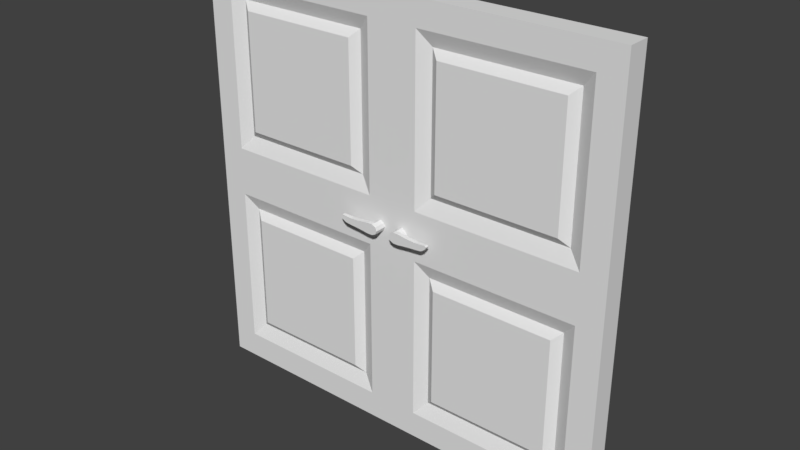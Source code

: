 # Source: Double_Door.blend  (saved by Blender 2.79.0; exported with 4.5.12 LTS)
import bpy
from mathutils import Matrix  # noqa: F401  (used for matrix-valued properties, if any)

bpy.ops.wm.read_factory_settings(use_empty=True)
scene = bpy.context.scene
scene.name = 'Scene'

# ---- collections
col_collection_1 = bpy.data.collections.new('Collection 1'); scene.collection.children.link(col_collection_1)

# ---- materials (node trees are filled in below, after node groups)
mat_material = bpy.data.materials.new('Material')
mat_material.alpha_threshold = 0.0
mat_material.use_transparent_shadow = False
mat_material.roughness = 0.5
mat_material.line_color = (0.0, 0.0, 0.0, 1.0)

# ---- material node trees

# ---- world
world_world = bpy.data.worlds.new('World'); scene.world = world_world
world_world.color = (0.05088, 0.05088, 0.05088)
world_world.use_sun_shadow = False
world_world.sun_shadow_jitter_overblur = 0.0
world_world.cycles.sampling_method = 'MANUAL'

# ---- meshes
me_cube_001 = bpy.data.meshes.new('Cube.001')
me_cube_001.from_pydata([(-2.0, 0.9569, -0.9995), (-2.0, -1.043, -0.9995), (0.0, -1.043, -0.9995), (0.0, 0.9569, -0.9995), (-2.0, 0.9569, 1.001), (-2.0, -1.043, 1.001), (0.0, -1.043, 1.001), (0.0, 0.9569, 1.001), (-2.0, 0.9569, 0.1201), (-2.0, -1.043, 0.1201), (0.0, -1.043, 0.1201), (0.0, 0.9569, 0.1201), (-2.0, 0.9569, 0.8828), (-2.0, -1.043, 0.8828), (0.0, -1.043, 0.8828), (0.0, 0.9569, 0.8828), (-2.0, 0.9569, -0.1081), (-2.0, -1.043, -0.1081), (0.0, -1.043, -0.1081), (0.0, 0.9569, -0.1081), (-2.0, 0.9569, -0.8753), (-2.0, -1.043, -0.8753), (0.0, -1.043, -0.8753), (0.0, 0.9569, -0.8753), (-0.2364, 0.9569, -0.9995), (-0.2364, -1.043, -0.9995), (-0.2364, 0.9569, 1.001), (-0.2364, -1.043, 1.001), (-0.2364, 0.9569, 0.1201), (-0.2364, -1.043, 0.1201), (-0.2364, 0.9569, 0.8828), (-0.2364, -1.043, 0.8828), (-0.2364, -1.043, -0.1081), (-0.2364, 0.9569, -0.1081), (-0.2364, -1.043, -0.8753), (-0.2364, 0.9569, -0.8753), (-1.765, 0.9569, -0.9995), (-1.765, -1.043, -0.9995), (-1.765, 0.9569, 1.001), (-1.765, -1.043, 1.001), (-1.765, 0.9569, 0.1201), (-1.765, -1.043, 0.1201), (-1.765, 0.9569, 0.8828), (-1.765, -1.043, 0.8828), (-1.765, -1.043, -0.1081), (-1.765, 0.9569, -0.1081), (-1.765, -1.043, -0.8753), (-1.765, 0.9569, -0.8753), (-1.646, 0.4302, 0.1886), (-0.3558, 0.4302, 0.1886), (-1.646, -0.5165, 0.1886), (-0.3558, -0.5165, 0.1886), (-1.646, 0.4302, 0.8144), (-0.3558, 0.4302, 0.8144), (-1.646, -0.5165, 0.8144), (-0.3558, -0.5165, 0.8144), (-1.646, -0.5165, -0.177), (-0.3558, -0.5165, -0.177), (-1.646, 0.4302, -0.177), (-0.3558, 0.4302, -0.177), (-1.646, -0.5165, -0.8065), (-0.3558, -0.5165, -0.8065), (-1.646, 0.4302, -0.8065), (-0.3558, 0.4302, -0.8065), (-1.566, 0.9656, 0.2258), (-0.4355, 0.9656, 0.2258), (-1.566, -1.052, 0.2258), (-0.4355, -1.052, 0.2258), (-1.566, 0.9656, 0.7772), (-0.4355, 0.9656, 0.7772), (-1.566, -1.052, 0.7772), (-0.4355, -1.052, 0.7772), (-1.566, -1.052, -0.2144), (-0.4355, -1.052, -0.2144), (-1.566, 0.9656, -0.2144), (-0.4355, 0.9656, -0.2144), (-1.566, -1.052, -0.7691), (-0.4355, -1.052, -0.7691), (-1.566, 0.9656, -0.7691), (-0.4355, 0.9656, -0.7691), (-1.646, -0.5165, 0.1886), (-0.3558, -0.5165, 0.1886), (-1.646, -0.5165, 0.8144), (-0.3558, -0.5165, 0.8144), (-1.646, -0.5165, -0.177), (-0.3558, -0.5165, -0.177), (-1.646, 0.4302, -0.177), (-0.3558, 0.4302, -0.177), (-1.646, -0.5165, -0.8065), (-0.3558, -0.5165, -0.8065), (-1.646, 0.4302, -0.8065), (-0.3558, 0.4302, -0.8065), (-1.566, -1.052, 0.2258), (-0.4355, -1.052, 0.2258), (-1.566, -1.052, 0.7772), (-0.4355, -1.052, 0.7772), (-1.566, -1.052, -0.2144), (-0.4355, -1.052, -0.2144), (-1.566, 0.9656, -0.2144), (-0.4355, 0.9656, -0.2144), (-1.566, -1.052, -0.7691), (-0.4355, -1.052, -0.7691), (-1.566, 0.9656, -0.7691), (-0.4355, 0.9656, -0.7691)], [], [(12, 13, 5, 4), (18, 10, 29, 32), (8, 9, 13, 12), (20, 21, 17, 16), (0, 1, 21, 20), (42, 52, 48, 40), (37, 25, 34, 46), (16, 17, 9, 8), (33, 59, 58, 45), (31, 55, 51, 29), (38, 26, 30, 42), (45, 58, 62, 47), (47, 35, 24, 36), (43, 31, 27, 39), (38, 39, 27, 26), (36, 24, 25, 37), (0, 36, 37, 1), (4, 5, 39, 38), (13, 43, 39, 5), (20, 47, 36, 0), (12, 42, 40, 8), (4, 38, 42, 12), (9, 41, 43, 13), (21, 46, 44, 17), (17, 44, 41, 9), (1, 37, 46, 21), (16, 45, 47, 20), (48, 64, 65, 49), (62, 78, 79, 63), (61, 77, 76, 60), (34, 61, 60, 46), (47, 62, 63, 35), (40, 48, 49, 28), (28, 49, 53, 30), (41, 50, 54, 43), (35, 63, 59, 33), (29, 51, 50, 41), (46, 60, 56, 44), (30, 53, 52, 42), (43, 54, 55, 31), (32, 57, 61, 34), (44, 56, 57, 32), (74, 75, 79, 78), (76, 77, 73, 72), (66, 67, 71, 70), (68, 69, 65, 64), (51, 67, 66, 50), (53, 69, 68, 52), (54, 70, 71, 55), (49, 65, 69, 53), (56, 72, 73, 57), (52, 68, 64, 48), (59, 75, 74, 58), (33, 19, 23, 35), (25, 2, 22, 34), (16, 8, 40, 45), (34, 22, 18, 32), (29, 10, 14, 31), (26, 7, 15, 30), (30, 15, 11, 28), (35, 23, 3, 24), (31, 14, 6, 27), (26, 27, 6, 7), (24, 3, 2, 25), (19, 33, 28, 11), (44, 32, 29, 41), (40, 28, 33, 45), (88, 100, 96, 84), (86, 98, 102, 90), (91, 103, 99, 87), (85, 97, 101, 89), (83, 95, 93, 81), (80, 92, 94, 82), (2, 3, 23, 22), (22, 23, 19, 18), (18, 19, 11, 10), (10, 11, 15, 14), (14, 15, 7, 6)])
_uv = me_cube_001.uv_layers.new(name='UVMap')
_uv.uv.foreach_set('vector', [0.0, 0.2648, 0.2783, 0.2648, 0.2783, 0.2814, 8.295e-09, 0.2814, 0.1543, 0.8442, 0.1225, 0.8442, 0.1225, 0.811, 0.1543, 0.811, 3.318e-08, 0.1575, 0.2783, 0.1575, 0.2783, 0.2648, 0.0, 0.2648, 5.806e-08, 0.01747, 0.2783, 0.01747, 0.2783, 0.1254, 4.977e-08, 0.1254, 4.977e-08, 0.0, 0.2783, 1.258e-07, 0.2783, 0.01747, 5.806e-08, 0.01747, 0.9095, 0.1073, 0.9827, 0.1169, 0.9827, 0.205, 0.9095, 0.2146, 0.2783, 0.5958, 0.2783, 0.811, 0.261, 0.811, 0.261, 0.5958, 4.977e-08, 0.1254, 0.2783, 0.1254, 0.2783, 0.1575, 3.318e-08, 0.1575, 0.5566, 0.4965, 0.6299, 0.5133, 0.6299, 0.6948, 0.5566, 0.7116, 0.9827, 0.1073, 0.9095, 0.09768, 0.9095, 0.009631, 0.9827, 0.0, 0.2783, 0.5298, 0.2783, 0.3147, 0.2947, 0.3147, 0.2947, 0.5298, 0.1466, 0.9522, 0.07329, 0.9425, 0.07329, 0.8539, 0.1466, 0.8442, 0.5394, 0.5298, 0.5394, 0.3147, 0.5566, 0.3147, 0.5566, 0.5298, 0.01637, 0.5958, 0.01637, 0.811, 1.659e-08, 0.811, 1.659e-08, 0.5958, 0.835, 0.2484, 0.5566, 0.2484, 0.5566, 0.03326, 0.835, 0.03326, 0.03267, 0.2814, 0.2454, 0.2814, 0.2454, 0.5628, 0.03267, 0.5628, 3.318e-08, 0.2814, 0.03267, 0.2814, 0.03267, 0.5628, 0.0, 0.5628, 0.835, 0.2814, 0.5566, 0.2814, 0.5566, 0.2484, 0.835, 0.2484, 0.01637, 0.5628, 0.01637, 0.5958, 1.659e-08, 0.5958, 0.0, 0.5628, 0.5394, 0.5628, 0.5394, 0.5298, 0.5566, 0.5298, 0.5566, 0.5628, 0.2947, 0.5628, 0.2947, 0.5298, 0.4008, 0.5298, 0.4008, 0.5628, 0.2783, 0.5628, 0.2783, 0.5298, 0.2947, 0.5298, 0.2947, 0.5628, 0.1225, 0.5628, 0.1225, 0.5958, 0.01637, 0.5958, 0.01637, 0.5628, 0.261, 0.5628, 0.261, 0.5958, 0.1543, 0.5958, 0.1543, 0.5628, 0.1543, 0.5628, 0.1543, 0.5958, 0.1225, 0.5958, 0.1225, 0.5628, 0.2783, 0.5628, 0.2783, 0.5958, 0.261, 0.5958, 0.261, 0.5628, 0.4326, 0.5628, 0.4326, 0.5298, 0.5394, 0.5298, 0.5394, 0.5628, 0.7765, 0.8931, 0.702, 0.8819, 0.702, 0.7229, 0.7765, 0.7116, 0.6311, 0.8931, 0.5566, 0.8819, 0.5566, 0.7229, 0.6311, 0.7116, 0.7765, 0.4965, 0.851, 0.5077, 0.851, 0.6668, 0.7765, 0.678, 0.7765, 0.4965, 0.7032, 0.4797, 0.7032, 0.2982, 0.7765, 0.2814, 0.4249, 0.7779, 0.3516, 0.7611, 0.3516, 0.5796, 0.4249, 0.5628, 0.3516, 0.7779, 0.2783, 0.7611, 0.2783, 0.5796, 0.3516, 0.5628, 0.7765, 0.8595, 0.8498, 0.8692, 0.8498, 0.9572, 0.7765, 0.9668, 0.1466, 0.8442, 0.2199, 0.8538, 0.2199, 0.9419, 0.1466, 0.9515, 0.9243, 0.9114, 0.851, 0.9017, 0.851, 0.8132, 0.9243, 0.8035, 0.6299, 0.4965, 0.5566, 0.4797, 0.5566, 0.2982, 0.6299, 0.2814, 0.07329, 0.9522, 2.488e-08, 0.9425, 0.0, 0.8539, 0.07329, 0.8442, 0.4982, 0.7779, 0.4249, 0.7611, 0.4249, 0.5796, 0.4982, 0.5628, 0.7765, 0.7116, 0.7032, 0.6948, 0.7032, 0.5133, 0.7765, 0.4965, 0.7032, 0.6045, 0.6299, 0.5948, 0.6299, 0.5062, 0.7032, 0.4965, 0.7032, 0.4965, 0.6299, 0.4797, 0.6299, 0.2982, 0.7032, 0.2814, 0.3555, 0.7779, 0.3555, 0.937, 0.2783, 0.937, 0.2783, 0.7779, 0.3555, 0.937, 0.3555, 0.7779, 0.4327, 0.7779, 0.4327, 0.937, 0.9277, 0.6444, 0.9277, 0.8035, 0.851, 0.8035, 0.851, 0.6444, 0.4327, 0.937, 0.4327, 0.7779, 0.5094, 0.7779, 0.5094, 0.937, 0.7765, 0.2814, 0.851, 0.2926, 0.851, 0.4517, 0.7765, 0.4629, 0.9095, 0.1815, 0.835, 0.1703, 0.835, 0.01122, 0.9095, 0.0, 0.9255, 0.4629, 0.851, 0.4517, 0.851, 0.2926, 0.9255, 0.2814, 1.0, 0.3695, 0.9255, 0.3642, 0.9255, 0.2866, 1.0, 0.2814, 0.9255, 0.6444, 0.851, 0.6332, 0.851, 0.4741, 0.9255, 0.4629, 1.0, 0.5456, 0.9255, 0.5403, 0.9255, 0.4627, 1.0, 0.4575, 0.851, 0.8595, 0.7765, 0.8483, 0.7765, 0.6892, 0.851, 0.678, 0.4326, 0.3147, 0.4326, 0.2814, 0.5394, 0.2814, 0.5394, 0.3147, 0.2783, 0.811, 0.2783, 0.8442, 0.261, 0.8442, 0.261, 0.811, 0.4326, 0.5628, 0.4008, 0.5628, 0.4008, 0.5298, 0.4326, 0.5298, 0.261, 0.811, 0.261, 0.8442, 0.1543, 0.8442, 0.1543, 0.811, 0.1225, 0.811, 0.1225, 0.8442, 0.01637, 0.8442, 0.01637, 0.811, 0.2783, 0.3147, 0.2783, 0.2814, 0.2947, 0.2814, 0.2947, 0.3147, 0.2947, 0.3147, 0.2947, 0.2814, 0.4008, 0.2814, 0.4008, 0.3147, 0.5394, 0.3147, 0.5394, 0.2814, 0.5566, 0.2814, 0.5566, 0.3147, 0.01637, 0.811, 0.01637, 0.8442, 0.0, 0.8442, 1.659e-08, 0.811, 0.835, 0.03326, 0.5566, 0.03326, 0.5566, 7.939e-08, 0.835, 0.0, 0.2454, 0.2814, 0.2783, 0.2814, 0.2783, 0.5628, 0.2454, 0.5628, 0.4326, 0.2814, 0.4326, 0.3147, 0.4008, 0.3147, 0.4008, 0.2814, 0.1543, 0.5958, 0.1543, 0.811, 0.1225, 0.811, 0.1225, 0.5958, 0.4008, 0.5298, 0.4008, 0.3147, 0.4326, 0.3147, 0.4326, 0.5298, 0.6311, 0.9817, 0.5566, 0.9765, 0.5566, 0.8984, 0.6311, 0.8931, 0.9255, 1.0, 0.851, 0.9947, 0.851, 0.9167, 0.9255, 0.9114, 0.835, 0.1815, 0.9095, 0.1868, 0.9095, 0.2648, 0.835, 0.2701, 0.7765, 0.9817, 0.702, 0.9765, 0.702, 0.8984, 0.7765, 0.8931, 1.0, 0.4575, 0.9255, 0.4523, 0.9255, 0.3747, 1.0, 0.3695, 0.9988, 0.8915, 0.9243, 0.8863, 0.9243, 0.8087, 0.9988, 0.8035, 0.5566, 0.0, 0.5566, 0.2814, 0.5394, 0.2814, 0.5394, 0.0, 0.5394, 0.0, 0.5394, 0.2814, 0.4326, 0.2814, 0.4326, 1.677e-08, 0.4326, 1.677e-08, 0.4326, 0.2814, 0.4008, 0.2814, 0.4008, 1.677e-08, 0.4008, 1.677e-08, 0.4008, 0.2814, 0.2947, 0.2814, 0.2947, 3.355e-08, 0.2947, 3.355e-08, 0.2947, 0.2814, 0.2783, 0.2814, 0.2783, 3.355e-08])
me_cube_001.materials.append(mat_material)
me_cube_001.use_remesh_preserve_volume = False
me_cube_001.use_remesh_preserve_attributes = False
me_cube_001.use_mirror_vertex_groups = False
me_cube_001.update()
me_plane_002 = bpy.data.meshes.new('Plane.002')
me_plane_002.from_pydata([(0.000629, -2.533e-07, -0.02486), (0.000629, -2.421e-07, 0.02484), (0.02563, -2.459e-07, -1.136e-05), (-0.02437, -2.459e-07, -1.136e-05), (0.000629, -2.459e-07, -1.136e-05), (0.000629, 0.05444, -0.02486), (0.000629, 0.05444, -1.137e-05), (0.000629, 0.05444, 0.02484), (0.02563, 0.05444, -1.137e-05), (0.000629, 0.05444, -1.137e-05), (0.000629, 0.03482, -0.02486), (0.02563, 0.03482, -1.137e-05), (0.000629, 0.03482, 0.02484), (-0.02437, 0.03482, -1.137e-05), (-0.1729, 0.05501, 0.01501), (-0.1449, 0.05444, -0.01184), (-0.1449, 0.05444, 0.01743), (-0.1449, 0.03712, -0.01184), (-0.1449, 0.03712, 0.01743), (-0.1729, 0.03906, 0.01501), (-0.01785, -2.459e-07, 0.01603), (0.000629, 0.05444, 0.01603), (-0.01785, 0.03482, 0.01603), (-0.1634, 0.05501, 0.01929), (-0.1634, 0.03906, 0.01929), (-0.01785, -2.459e-07, -0.01606), (0.000629, 0.05444, -0.01606), (-0.01785, 0.03482, -0.01606), (-0.1634, 0.05501, 0.0003881), (-0.1634, 0.03906, 0.0003881), (0.01903, -2.459e-07, -0.01606), (0.000629, 0.05444, -0.01606), (0.000629, -2.459e-07, -0.01606), (0.01903, 0.03482, -0.01606), (0.01903, 0.05444, -0.01606), (0.01906, 0.05444, 0.01603), (0.000629, -2.459e-07, 0.01603), (0.01906, 0.03482, 0.01603), (0.01906, -2.459e-07, 0.01603), (0.000629, 0.05444, 0.01603), (-0.02437, 0.03482, -0.02486), (-0.02437, 0.05444, -0.02486), (-0.02437, 0.03482, -1.137e-05), (-0.02437, 0.05444, -1.137e-05), (-0.02437, 0.05444, 0.02484), (-0.02437, 0.03482, 0.02484), (-0.02437, 0.03482, 0.01603), (-0.02437, 0.05444, 0.01603), (-0.02437, 0.05444, -0.01606), (-0.02437, 0.03482, -0.01606), (-0.1449, 0.05444, 0.002792), (-0.1449, 0.05444, -0.006659), (-0.1449, 0.05444, 0.01224), (-0.1449, 0.03712, 0.01224), (-0.1449, 0.03712, -0.006659), (-0.1449, 0.03712, 0.002792), (-0.0545, 0.03482, -0.02063), (-0.08463, 0.03482, -0.01733), (-0.1148, 0.03482, -0.01523), (-0.0545, 0.03482, 0.02061), (-0.08463, 0.03482, 0.01731), (-0.1148, 0.03482, 0.01521), (-0.1148, 0.05444, -0.01523), (-0.08463, 0.05444, -0.01733), (-0.0545, 0.05444, -0.02063), (-0.1148, 0.05444, 0.01521), (-0.08463, 0.05444, 0.01731), (-0.0545, 0.05444, 0.02061), (-0.0545, 0.05444, -1.137e-05), (-0.08463, 0.05444, -1.137e-05), (-0.1148, 0.05444, -1.137e-05), (-0.0545, 0.05444, -0.01333), (-0.08463, 0.05444, -0.0112), (-0.1148, 0.05444, -0.009839), (-0.0545, 0.05444, 0.01331), (-0.08463, 0.05444, 0.01117), (-0.1148, 0.05444, 0.009816), (-0.0545, 0.03482, 0.01331), (-0.08463, 0.03482, 0.01117), (-0.1148, 0.03482, 0.009816), (-0.0545, 0.03482, -0.01333), (-0.08463, 0.03482, -0.0112), (-0.1148, 0.03482, -0.009839), (-0.0545, 0.03482, -1.137e-05), (-0.08463, 0.03482, -1.137e-05), (-0.1148, 0.03482, -1.137e-05)], [], [(2, 4, 32, 30), (3, 25, 32, 4), (1, 36, 38), (4, 36, 20, 3), (8, 34, 31, 6), (9, 6, 31, 26), (7, 35, 39), (6, 9, 21, 39), (11, 33, 34, 8), (82, 85, 55, 54), (62, 58, 17, 15), (12, 37, 35, 7), (1, 38, 37, 12), (25, 3, 13, 27), (20, 1, 12, 22), (2, 30, 33, 11), (24, 18, 16, 23), (29, 19, 14, 28), (76, 70, 50, 52), (73, 62, 15, 51), (79, 61, 18, 53), (61, 65, 16, 18), (85, 79, 53, 55), (65, 76, 52, 16), (19, 24, 23, 14), (3, 20, 22, 13), (70, 73, 51, 50), (17, 29, 28, 15), (0, 25, 27, 10), (58, 82, 54, 17), (30, 32, 0), (31, 34, 5), (32, 25, 0), (34, 33, 10, 5), (33, 30, 0, 10), (26, 31, 5), (39, 35, 8, 6), (20, 36, 1), (39, 21, 7), (35, 37, 11, 8), (37, 38, 2, 11), (38, 36, 4, 2), (10, 27, 49, 40), (9, 26, 48, 43), (7, 21, 47, 44), (13, 22, 46, 42), (12, 7, 44, 45), (22, 12, 45, 46), (26, 5, 41, 48), (21, 9, 43, 47), (5, 10, 40, 41), (27, 13, 42, 49), (50, 51, 28, 14), (16, 52, 23), (52, 50, 14, 23), (51, 15, 28), (54, 55, 19, 29), (53, 18, 24), (55, 53, 24, 19), (17, 54, 29), (40, 49, 80, 56), (56, 80, 81, 57), (57, 81, 82, 58), (43, 48, 71, 68), (68, 71, 72, 69), (69, 72, 73, 70), (44, 47, 74, 67), (67, 74, 75, 66), (66, 75, 76, 65), (42, 46, 77, 83), (83, 77, 78, 84), (84, 78, 79, 85), (45, 44, 67, 59), (59, 67, 66, 60), (60, 66, 65, 61), (46, 45, 59, 77), (77, 59, 60, 78), (78, 60, 61, 79), (48, 41, 64, 71), (71, 64, 63, 72), (72, 63, 62, 73), (47, 43, 68, 74), (74, 68, 69, 75), (75, 69, 70, 76), (41, 40, 56, 64), (64, 56, 57, 63), (63, 57, 58, 62), (49, 42, 83, 80), (80, 83, 84, 81), (81, 84, 85, 82)])
_uv = me_plane_002.uv_layers.new(name='UVMap')
_uv.uv.foreach_set('vector', [0.8483, 0.4828, 0.8975, 0.3745, 0.9637, 0.4076, 0.9275, 0.4874, 0.9466, 0.2662, 1.0, 0.3276, 0.9637, 0.4076, 0.8975, 0.3745, 0.795, 0.3232, 0.8313, 0.3414, 0.7951, 0.4213, 0.8975, 0.3745, 0.8313, 0.3414, 0.8676, 0.2613, 0.9466, 0.2662, 0.795, 0.6067, 0.8251, 0.5296, 0.9092, 0.5296, 0.9092, 0.6067, 0.0, 0.0, 0.0, 0.0, 0.0, 0.0, 0.0, 0.0, 0.9092, 0.7259, 0.825, 0.6837, 0.9092, 0.6837, 0.0, 0.0, 0.0, 0.0, 0.0, 0.0, 0.0, 0.0, 0.8514, 0.1672, 0.9307, 0.1672, 0.9307, 0.2613, 0.8514, 0.2613, 0.4078, 0.2793, 0.3629, 0.2793, 0.3501, 0.1345, 0.3932, 0.1345, 0.7932, 0.3094, 0.7035, 0.3097, 0.7135, 0.1668, 0.7927, 0.1665, 0.1594, 0.09362, 0.1597, 0.0005249, 0.2493, 0.0008206, 0.249, 0.09391, 0.0002473, 0.09309, 0.0005256, 0.0, 0.1597, 0.0005249, 0.1594, 0.09362, 0.795, 0.7259, 0.8517, 0.7259, 0.8517, 0.8931, 0.795, 0.8931, 0.0, 0.1758, 0.0002473, 0.09309, 0.1594, 0.09362, 0.1592, 0.1763, 0.8514, 5.592e-08, 0.9307, 4.752e-08, 0.9307, 0.1672, 0.8514, 0.1672, 0.1764, 0.8714, 0.1678, 0.7822, 0.247, 0.7825, 0.2493, 0.8716, 0.7221, 0.06459, 0.7219, 0.0002658, 0.7948, 0.0, 0.795, 0.06433, 0.5451, 0.5539, 0.59, 0.5539, 0.5772, 0.6985, 0.534, 0.6985, 0.6349, 0.5539, 0.6595, 0.5539, 0.6441, 0.6985, 0.6204, 0.6985, 0.318, 0.2793, 0.2933, 0.2793, 0.2832, 0.1345, 0.3069, 0.1345, 0.1578, 0.6373, 0.2474, 0.6376, 0.247, 0.7825, 0.1678, 0.7822, 0.3629, 0.2793, 0.318, 0.2793, 0.3069, 0.1345, 0.3501, 0.1345, 0.5204, 0.5539, 0.5451, 0.5539, 0.534, 0.6985, 0.5103, 0.6985, 0.1763, 0.914, 0.1764, 0.8714, 0.2493, 0.8716, 0.2492, 0.9143, 0.8517, 0.7259, 0.9308, 0.7259, 0.9308, 0.8931, 0.8517, 0.8931, 0.59, 0.5539, 0.6349, 0.5539, 0.6204, 0.6985, 0.5772, 0.6985, 0.7135, 0.1668, 0.7221, 0.06459, 0.795, 0.06433, 0.7927, 0.1665, 0.4764, 0.8328, 0.569, 0.8328, 0.569, 1.0, 0.4764, 1.0, 0.4324, 0.2793, 0.4078, 0.2793, 0.3932, 0.1345, 0.4169, 0.1345, 0.9275, 0.4874, 0.9637, 0.4076, 1.0, 0.4258, 0.9092, 0.5296, 0.8251, 0.5296, 0.9092, 0.4874, 0.9637, 0.4076, 1.0, 0.3276, 1.0, 0.4258, 0.9307, 0.2613, 0.9307, 0.1672, 0.9999, 0.1672, 0.9999, 0.2613, 0.9307, 0.1672, 0.9307, 4.752e-08, 0.9999, 0.0, 0.9999, 0.1672, 0.0, 0.0, 0.0, 0.0, 0.0, 0.0, 0.9092, 0.6837, 0.825, 0.6837, 0.795, 0.6067, 0.9092, 0.6067, 0.8676, 0.2613, 0.8313, 0.3414, 0.795, 0.3232, 0.0, 0.0, 0.0, 0.0, 0.0, 0.0, 0.795, 0.2613, 0.795, 0.1672, 0.8514, 0.1672, 0.8514, 0.2613, 0.795, 0.1672, 0.795, 5.794e-08, 0.8514, 5.592e-08, 0.8514, 0.1672, 0.7951, 0.4213, 0.8313, 0.3414, 0.8975, 0.3745, 0.8483, 0.4828, 0.4764, 0.8331, 0.4362, 0.7444, 0.4362, 0.7131, 0.4764, 0.7131, 0.59, 3.381e-08, 0.6633, 5.561e-08, 0.6633, 0.12, 0.59, 0.12, 0.4764, 0.0, 0.5167, 1.202e-08, 0.5167, 0.12, 0.4764, 0.12, 0.3629, 0.7131, 0.2895, 0.7444, 0.2895, 0.7131, 0.3629, 0.7131, 0.1594, 0.09362, 0.249, 0.09391, 0.2487, 0.213, 0.159, 0.2127, 0.2895, 0.7444, 0.2493, 0.8331, 0.2493, 0.7131, 0.2895, 0.7131, 0.6633, 5.561e-08, 0.7035, 6.762e-08, 0.7035, 0.12, 0.6633, 0.12, 0.5167, 1.202e-08, 0.59, 3.381e-08, 0.59, 0.12, 0.5167, 0.12, 0.795, 0.8521, 0.7053, 0.8525, 0.705, 0.7378, 0.7946, 0.7375, 0.4362, 0.7444, 0.3629, 0.7131, 0.3629, 0.7131, 0.4362, 0.7131, 0.5772, 0.6985, 0.6204, 0.6985, 0.5882, 0.7872, 0.5213, 0.8328, 0.5103, 0.6985, 0.534, 0.6985, 0.5018, 0.7872, 0.534, 0.6985, 0.5772, 0.6985, 0.5213, 0.8328, 0.5018, 0.7872, 0.6204, 0.6985, 0.6441, 0.6985, 0.5882, 0.7872, 0.3932, 0.1345, 0.3501, 0.1345, 0.2942, 0.0, 0.361, 0.04558, 0.3069, 0.1345, 0.2832, 0.1345, 0.2747, 0.04558, 0.3501, 0.1345, 0.3069, 0.1345, 0.2747, 0.04558, 0.2942, 0.0, 0.4169, 0.1345, 0.3932, 0.1345, 0.361, 0.04558, 0.4764, 0.7131, 0.4362, 0.7131, 0.4237, 0.5685, 0.4571, 0.5685, 0.4571, 0.5685, 0.4237, 0.5685, 0.414, 0.4239, 0.442, 0.4239, 0.442, 0.4239, 0.414, 0.4239, 0.4078, 0.2793, 0.4324, 0.2793, 0.59, 0.12, 0.6633, 0.12, 0.6508, 0.2646, 0.59, 0.2646, 0.59, 0.2646, 0.6508, 0.2646, 0.6411, 0.4093, 0.59, 0.4093, 0.59, 0.4093, 0.6411, 0.4093, 0.6349, 0.5539, 0.59, 0.5539, 0.4764, 0.12, 0.5167, 0.12, 0.5291, 0.2646, 0.4957, 0.2646, 0.4957, 0.2646, 0.5291, 0.2646, 0.5389, 0.4093, 0.5108, 0.4093, 0.5108, 0.4093, 0.5389, 0.4093, 0.5451, 0.5539, 0.5204, 0.5539, 0.3629, 0.7131, 0.2895, 0.7131, 0.302, 0.5685, 0.3629, 0.5685, 0.3629, 0.5685, 0.302, 0.5685, 0.3118, 0.4239, 0.3629, 0.4239, 0.3629, 0.4239, 0.3118, 0.4239, 0.318, 0.2793, 0.3629, 0.2793, 0.159, 0.2127, 0.2487, 0.213, 0.2483, 0.3539, 0.1586, 0.3536, 0.1586, 0.3536, 0.2483, 0.3539, 0.2478, 0.4954, 0.1582, 0.4951, 0.1582, 0.4951, 0.2478, 0.4954, 0.2474, 0.6376, 0.1578, 0.6373, 0.2895, 0.7131, 0.2493, 0.7131, 0.2686, 0.5685, 0.302, 0.5685, 0.302, 0.5685, 0.2686, 0.5685, 0.2837, 0.4239, 0.3118, 0.4239, 0.3118, 0.4239, 0.2837, 0.4239, 0.2933, 0.2793, 0.318, 0.2793, 0.6633, 0.12, 0.7035, 0.12, 0.6842, 0.2646, 0.6508, 0.2646, 0.6508, 0.2646, 0.6842, 0.2646, 0.6691, 0.4093, 0.6411, 0.4093, 0.6411, 0.4093, 0.6691, 0.4093, 0.6595, 0.5539, 0.6349, 0.5539, 0.5167, 0.12, 0.59, 0.12, 0.59, 0.2646, 0.5291, 0.2646, 0.5291, 0.2646, 0.59, 0.2646, 0.59, 0.4093, 0.5389, 0.4093, 0.5389, 0.4093, 0.59, 0.4093, 0.59, 0.5539, 0.5451, 0.5539, 0.7946, 0.7375, 0.705, 0.7378, 0.7045, 0.5937, 0.7941, 0.5934, 0.7941, 0.5934, 0.7045, 0.5937, 0.704, 0.4509, 0.7936, 0.4505, 0.7936, 0.4505, 0.704, 0.4509, 0.7035, 0.3097, 0.7932, 0.3094, 0.4362, 0.7131, 0.3629, 0.7131, 0.3629, 0.5685, 0.4237, 0.5685, 0.4237, 0.5685, 0.3629, 0.5685, 0.3629, 0.4239, 0.414, 0.4239, 0.414, 0.4239, 0.3629, 0.4239, 0.3629, 0.2793, 0.4078, 0.2793])
me_plane_002.use_remesh_preserve_volume = False
me_plane_002.use_remesh_preserve_attributes = False
me_plane_002.use_mirror_vertex_groups = False
me_plane_002.update()
me_plane_001 = bpy.data.meshes.new('Plane.001')
me_plane_001.from_pydata([(0.06051, 0.03956, -0.02598), (0.06051, 0.03956, 0.02371), (0.08551, 0.03956, -0.001133), (0.03551, 0.03956, -0.001133), (0.06051, 0.03956, -0.001133), (0.06051, -0.01487, -0.02598), (0.06051, -0.01487, -0.001133), (0.06051, -0.01487, 0.02371), (0.08551, -0.01487, -0.001133), (0.06051, -0.01487, -0.001133), (0.06051, 0.004741, -0.02598), (0.08551, 0.004741, -0.001133), (0.06051, 0.004741, 0.02371), (0.03551, 0.004741, -0.001133), (-0.113, -0.01544, 0.01388), (-0.085, -0.01487, -0.01297), (-0.085, -0.01487, 0.01631), (-0.085, 0.002449, -0.01297), (-0.085, 0.002449, 0.01631), (-0.113, 0.0005084, 0.01388), (0.04204, 0.03956, 0.01491), (0.06051, -0.01487, 0.01491), (0.04204, 0.004741, 0.01491), (-0.1035, -0.01544, 0.01817), (-0.1035, 0.0005084, 0.01817), (0.04204, 0.03956, -0.01718), (0.06051, -0.01487, -0.01718), (0.04204, 0.004741, -0.01718), (-0.1035, -0.01544, -0.0007339), (-0.1035, 0.0005084, -0.0007339), (0.07892, 0.03956, -0.01718), (0.06051, -0.01487, -0.01718), (0.06051, 0.03956, -0.01718), (0.07892, 0.004741, -0.01718), (0.07892, -0.01487, -0.01718), (0.07895, -0.01487, 0.01491), (0.06051, 0.03956, 0.01491), (0.07895, 0.004741, 0.01491), (0.07895, 0.03956, 0.01491), (0.06051, -0.01487, 0.01491), (0.03551, 0.004741, -0.02598), (0.03551, -0.01487, -0.02598), (0.03551, 0.004741, -0.001133), (0.03551, -0.01487, -0.001133), (0.03551, -0.01487, 0.02371), (0.03551, 0.004741, 0.02371), (0.03551, 0.004741, 0.01491), (0.03551, -0.01487, 0.01491), (0.03551, -0.01487, -0.01718), (0.03551, 0.004741, -0.01718), (-0.085, -0.01487, 0.00167), (-0.085, -0.01487, -0.007781), (-0.085, -0.01487, 0.01112), (-0.085, 0.002449, 0.01112), (-0.085, 0.002449, -0.007781), (-0.085, 0.002449, 0.00167), (0.005386, 0.004741, -0.02176), (-0.02474, 0.004741, -0.01845), (-0.05487, 0.004741, -0.01635), (0.005386, 0.004741, 0.01949), (-0.02474, 0.004741, 0.01619), (-0.05487, 0.004741, 0.01409), (-0.05487, -0.01487, -0.01635), (-0.02474, -0.01487, -0.01845), (0.005386, -0.01487, -0.02176), (-0.05487, -0.01487, 0.01409), (-0.02474, -0.01487, 0.01619), (0.005386, -0.01487, 0.01949), (0.005386, -0.01487, -0.001133), (-0.02474, -0.01487, -0.001133), (-0.05487, -0.01487, -0.001133), (0.005386, -0.01487, -0.01445), (-0.02474, -0.01487, -0.01232), (-0.05487, -0.01487, -0.01096), (0.005386, -0.01487, 0.01218), (-0.02474, -0.01487, 0.01005), (-0.05487, -0.01487, 0.008694), (0.005386, 0.004741, 0.01218), (-0.02474, 0.004741, 0.01005), (-0.05487, 0.004741, 0.008694), (0.005386, 0.004741, -0.01445), (-0.02474, 0.004741, -0.01232), (-0.05487, 0.004741, -0.01096), (0.005386, 0.004741, -0.001133), (-0.02474, 0.004741, -0.001133), (-0.05487, 0.004741, -0.001133)], [], [(2, 30, 32, 4), (3, 4, 32, 25), (1, 38, 36), (4, 3, 20, 36), (8, 6, 31, 34), (9, 26, 31, 6), (7, 39, 35), (6, 39, 21, 9), (11, 8, 34, 33), (82, 54, 55, 85), (62, 15, 17, 58), (12, 7, 35, 37), (1, 12, 37, 38), (25, 27, 13, 3), (20, 22, 12, 1), (2, 11, 33, 30), (24, 23, 16, 18), (29, 28, 14, 19), (76, 52, 50, 70), (73, 51, 15, 62), (79, 53, 18, 61), (61, 18, 16, 65), (85, 55, 53, 79), (65, 16, 52, 76), (19, 14, 23, 24), (3, 13, 22, 20), (70, 50, 51, 73), (17, 15, 28, 29), (0, 10, 27, 25), (58, 17, 54, 82), (30, 0, 32), (31, 5, 34), (32, 0, 25), (34, 5, 10, 33), (33, 10, 0, 30), (26, 5, 31), (39, 6, 8, 35), (20, 1, 36), (39, 7, 21), (35, 8, 11, 37), (37, 11, 2, 38), (38, 2, 4, 36), (10, 40, 49, 27), (9, 43, 48, 26), (7, 44, 47, 21), (13, 42, 46, 22), (12, 45, 44, 7), (22, 46, 45, 12), (26, 48, 41, 5), (21, 47, 43, 9), (5, 41, 40, 10), (27, 49, 42, 13), (50, 14, 28, 51), (16, 23, 52), (52, 23, 14, 50), (51, 28, 15), (54, 29, 19, 55), (53, 24, 18), (55, 19, 24, 53), (17, 29, 54), (40, 56, 80, 49), (56, 57, 81, 80), (57, 58, 82, 81), (43, 68, 71, 48), (68, 69, 72, 71), (69, 70, 73, 72), (44, 67, 74, 47), (67, 66, 75, 74), (66, 65, 76, 75), (42, 83, 77, 46), (83, 84, 78, 77), (84, 85, 79, 78), (45, 59, 67, 44), (59, 60, 66, 67), (60, 61, 65, 66), (46, 77, 59, 45), (77, 78, 60, 59), (78, 79, 61, 60), (48, 71, 64, 41), (71, 72, 63, 64), (72, 73, 62, 63), (47, 74, 68, 43), (74, 75, 69, 68), (75, 76, 70, 69), (41, 64, 56, 40), (64, 63, 57, 56), (63, 62, 58, 57), (49, 80, 83, 42), (80, 81, 84, 83), (81, 82, 85, 84)])
_uv = me_plane_001.uv_layers.new(name='UVMap')
_uv.uv.foreach_set('vector', [0.3104, 0.7233, 0.3916, 0.7191, 0.4287, 0.792, 0.3608, 0.8223, 0.4112, 0.9213, 0.3608, 0.8223, 0.4287, 0.792, 0.4659, 0.8652, 0.2557, 0.8692, 0.2558, 0.7796, 0.2929, 0.8526, 0.3608, 0.8223, 0.4112, 0.9213, 0.3302, 0.9257, 0.2929, 0.8526, 0.8828, 0.8702, 1.0, 0.8702, 1.0, 0.9406, 0.9138, 0.9406, 0.0, 0.0, 0.0, 0.0, 0.0, 0.0, 0.0, 0.0, 1.0, 0.7612, 1.0, 0.7998, 0.9136, 0.7998, 0.0, 0.0, 0.0, 0.0, 0.0, 0.0, 0.0, 0.0, 0.8249, 0.8472, 0.8249, 0.7612, 0.8828, 0.7612, 0.8828, 0.8472, 0.6733, 0.5061, 0.6584, 0.6385, 0.6141, 0.6385, 0.6273, 0.5061, 0.5108, 0.587, 0.5108, 0.7191, 0.4296, 0.7191, 0.4189, 0.587, 0.1635, 0.7608, 0.2554, 0.7606, 0.2557, 0.836, 0.1637, 0.8362, 0.0002874, 0.7613, 0.1635, 0.7608, 0.1637, 0.8362, 0.0005414, 0.8367, 0.6441, 0.7614, 0.6441, 0.9142, 0.5633, 0.9142, 0.5633, 0.7614, 0.0, 0.676, 0.1632, 0.6756, 0.1635, 0.7608, 0.0002874, 0.7613, 0.8249, 1.0, 0.8249, 0.8472, 0.8828, 0.8472, 0.8828, 1.0, 0.1809, 0.04392, 0.2557, 0.0437, 0.2533, 0.1231, 0.1721, 0.1234, 0.6505, 0.8467, 0.7253, 0.8488, 0.7229, 0.9249, 0.6482, 0.9228, 0.8141, 0.2549, 0.8027, 0.1228, 0.847, 0.1228, 0.8602, 0.2549, 0.9062, 0.2549, 0.8913, 0.1228, 0.9156, 0.1228, 0.9315, 0.2549, 0.5812, 0.5061, 0.5698, 0.6385, 0.5455, 0.6385, 0.5559, 0.5061, 0.1618, 0.2533, 0.1721, 0.1234, 0.2533, 0.1231, 0.2537, 0.253, 0.6273, 0.5061, 0.6141, 0.6385, 0.5698, 0.6385, 0.5812, 0.5061, 0.7888, 0.2549, 0.7784, 0.1228, 0.8027, 0.1228, 0.8141, 0.2549, 0.1808, 0.0002207, 0.2555, 0.0, 0.2557, 0.0437, 0.1809, 0.04392, 0.5633, 0.7614, 0.5633, 0.9142, 0.5108, 0.9142, 0.5108, 0.7614, 0.8602, 0.2549, 0.847, 0.1228, 0.8913, 0.1228, 0.9062, 0.2549, 0.6441, 0.7614, 0.7253, 0.7636, 0.7253, 0.8488, 0.6505, 0.8467, 0.2557, 0.08076, 0.4189, 0.08076, 0.4189, 0.1618, 0.2557, 0.1618, 0.6986, 0.5061, 0.6827, 0.6385, 0.6584, 0.6385, 0.6733, 0.5061, 0.3916, 0.7191, 0.4659, 0.7754, 0.4287, 0.792, 1.0, 0.9406, 1.0, 0.9792, 0.9138, 0.9406, 0.4287, 0.792, 0.4659, 0.7754, 0.4659, 0.8652, 0.5108, 3.269e-08, 0.5108, 0.08076, 0.4189, 0.08076, 0.4189, 0.0, 0.4189, 0.0, 0.4189, 0.08076, 0.2557, 0.08076, 0.2557, 0.0, 0.0, 0.0, 0.0, 0.0, 0.0, 0.0, 1.0, 0.7998, 1.0, 0.8702, 0.8828, 0.8702, 0.9136, 0.7998, 0.3302, 0.9257, 0.2557, 0.8692, 0.2929, 0.8526, 0.0, 0.0, 0.0, 0.0, 0.0, 0.0, 0.7437, 0.7612, 0.8249, 0.7612, 0.8249, 0.8472, 0.7437, 0.8472, 0.7437, 0.8472, 0.8249, 0.8472, 0.8249, 1.0, 0.7437, 1.0, 0.2558, 0.7796, 0.3104, 0.7233, 0.3608, 0.8223, 0.2929, 0.8526, 0.7437, 8.336e-07, 0.7437, 0.1097, 0.7024, 0.1097, 0.7024, 0.08105, 0.8602, 0.7612, 0.8602, 0.6515, 0.9353, 0.6515, 0.9353, 0.7612, 0.7437, 0.7612, 0.7437, 0.6515, 0.785, 0.6515, 0.785, 0.7612, 0.6273, 0.1097, 0.6273, 0.1097, 0.5521, 0.1097, 0.5521, 0.08105, 0.1635, 0.7608, 0.1631, 0.652, 0.255, 0.6517, 0.2554, 0.7606, 0.5521, 0.08105, 0.5521, 0.1097, 0.5108, 0.1097, 0.5108, 0.0, 0.9353, 0.7612, 0.9353, 0.6515, 0.9766, 0.6515, 0.9766, 0.7612, 0.785, 0.7612, 0.785, 0.6515, 0.8602, 0.6515, 0.8602, 0.7612, 0.5108, 0.08076, 0.5108, 0.1904, 0.4189, 0.1904, 0.4189, 0.08076, 0.7024, 0.08105, 0.7024, 0.1097, 0.6273, 0.1097, 0.6273, 0.1097, 0.847, 0.1228, 0.7898, 0.0, 0.8583, 0.04167, 0.8913, 0.1228, 0.7784, 0.1228, 0.7697, 0.04167, 0.8027, 0.1228, 0.8027, 0.1228, 0.7697, 0.04167, 0.7898, 0.0, 0.847, 0.1228, 0.8913, 0.1228, 0.8583, 0.04167, 0.9156, 0.1228, 0.6584, 0.6385, 0.6254, 0.7197, 0.5569, 0.7614, 0.6141, 0.6385, 0.5698, 0.6385, 0.5368, 0.7197, 0.5455, 0.6385, 0.6141, 0.6385, 0.5569, 0.7614, 0.5368, 0.7197, 0.5698, 0.6385, 0.6827, 0.6385, 0.6254, 0.7197, 0.6584, 0.6385, 0.7437, 0.1097, 0.7239, 0.2418, 0.6897, 0.2418, 0.7024, 0.1097, 0.7239, 0.2418, 0.7084, 0.374, 0.6797, 0.374, 0.6897, 0.2418, 0.7084, 0.374, 0.6986, 0.5061, 0.6733, 0.5061, 0.6797, 0.374, 0.8602, 0.6515, 0.8602, 0.5193, 0.9226, 0.5193, 0.9353, 0.6515, 0.8602, 0.5193, 0.8602, 0.3871, 0.9126, 0.3871, 0.9226, 0.5193, 0.8602, 0.3871, 0.8602, 0.2549, 0.9062, 0.2549, 0.9126, 0.3871, 0.7437, 0.6515, 0.7635, 0.5193, 0.7977, 0.5193, 0.785, 0.6515, 0.7635, 0.5193, 0.779, 0.3871, 0.8077, 0.3871, 0.7977, 0.5193, 0.779, 0.3871, 0.7888, 0.2549, 0.8141, 0.2549, 0.8077, 0.3871, 0.6273, 0.1097, 0.6273, 0.2418, 0.5648, 0.2418, 0.5521, 0.1097, 0.6273, 0.2418, 0.6273, 0.374, 0.5748, 0.374, 0.5648, 0.2418, 0.6273, 0.374, 0.6273, 0.5061, 0.5812, 0.5061, 0.5748, 0.374, 0.1631, 0.652, 0.1627, 0.5186, 0.2546, 0.5183, 0.255, 0.6517, 0.1627, 0.5186, 0.1622, 0.3856, 0.2542, 0.3853, 0.2546, 0.5183, 0.1622, 0.3856, 0.1618, 0.2533, 0.2537, 0.253, 0.2542, 0.3853, 0.5521, 0.1097, 0.5648, 0.2418, 0.5306, 0.2418, 0.5108, 0.1097, 0.5648, 0.2418, 0.5748, 0.374, 0.5461, 0.374, 0.5306, 0.2418, 0.5748, 0.374, 0.5812, 0.5061, 0.5559, 0.5061, 0.5461, 0.374, 0.9353, 0.6515, 0.9226, 0.5193, 0.9568, 0.5193, 0.9766, 0.6515, 0.9226, 0.5193, 0.9126, 0.3871, 0.9413, 0.3871, 0.9568, 0.5193, 0.9126, 0.3871, 0.9062, 0.2549, 0.9315, 0.2549, 0.9413, 0.3871, 0.785, 0.6515, 0.7977, 0.5193, 0.8602, 0.5193, 0.8602, 0.6515, 0.7977, 0.5193, 0.8077, 0.3871, 0.8602, 0.3871, 0.8602, 0.5193, 0.8077, 0.3871, 0.8141, 0.2549, 0.8602, 0.2549, 0.8602, 0.3871, 0.5108, 0.1904, 0.5108, 0.3226, 0.4189, 0.3226, 0.4189, 0.1904, 0.5108, 0.3226, 0.5108, 0.4548, 0.4189, 0.4548, 0.4189, 0.3226, 0.5108, 0.4548, 0.5108, 0.587, 0.4189, 0.587, 0.4189, 0.4548, 0.7024, 0.1097, 0.6897, 0.2418, 0.6273, 0.2418, 0.6273, 0.1097, 0.6897, 0.2418, 0.6797, 0.374, 0.6273, 0.374, 0.6273, 0.2418, 0.6797, 0.374, 0.6733, 0.5061, 0.6273, 0.5061, 0.6273, 0.374])
me_plane_001.use_remesh_preserve_volume = False
me_plane_001.use_remesh_preserve_attributes = False
me_plane_001.use_mirror_vertex_groups = False
me_plane_001.update()
me_cube = bpy.data.meshes.new('Cube')
me_cube.from_pydata([(2.0, 0.9569, -0.9995), (2.0, -1.043, -0.9995), (2.0, 0.9569, 1.001), (2.0, -1.043, 1.001), (2.0, 0.9569, 0.1201), (2.0, -1.043, 0.1201), (2.0, 0.9569, 0.8828), (2.0, -1.043, 0.8828), (2.0, 0.9569, -0.1081), (2.0, -1.043, -0.1081), (2.0, 0.9569, -0.8753), (2.0, -1.043, -0.8753), (0.2364, 0.9569, -0.9995), (0.2364, -1.043, -0.9995), (0.2364, 0.9569, 1.001), (0.2364, -1.043, 1.001), (0.2364, 0.9569, 0.1201), (0.2364, -1.043, 0.1201), (0.2364, 0.9569, 0.8828), (0.2364, -1.043, 0.8828), (0.2364, -1.043, -0.1081), (0.2364, 0.9569, -0.1081), (0.2364, -1.043, -0.8753), (0.2364, 0.9569, -0.8753), (1.765, 0.9569, -0.9995), (1.765, -1.043, -0.9995), (1.765, 0.9569, 1.001), (1.765, -1.043, 1.001), (1.765, 0.9569, 0.1201), (1.765, -1.043, 0.1201), (1.765, 0.9569, 0.8828), (1.765, -1.043, 0.8828), (1.765, -1.043, -0.1081), (1.765, 0.9569, -0.1081), (1.765, -1.043, -0.8753), (1.765, 0.9569, -0.8753), (1.646, 0.4302, 0.1886), (0.3558, 0.4302, 0.1886), (1.646, -0.5165, 0.1886), (0.3558, -0.5165, 0.1886), (1.646, 0.4302, 0.8144), (0.3558, 0.4302, 0.8144), (1.646, -0.5165, 0.8144), (0.3558, -0.5165, 0.8144), (1.646, -0.5165, -0.177), (0.3558, -0.5165, -0.177), (1.646, 0.4302, -0.177), (0.3558, 0.4302, -0.177), (1.646, -0.5165, -0.8065), (0.3558, -0.5165, -0.8065), (1.646, 0.4302, -0.8065), (0.3558, 0.4302, -0.8065), (1.566, 0.9656, 0.2258), (0.4355, 0.9656, 0.2258), (1.566, -1.052, 0.2258), (0.4355, -1.052, 0.2258), (1.566, 0.9656, 0.7772), (0.4355, 0.9656, 0.7772), (1.566, -1.052, 0.7772), (0.4355, -1.052, 0.7772), (1.566, -1.052, -0.2144), (0.4355, -1.052, -0.2144), (1.566, 0.9656, -0.2144), (0.4355, 0.9656, -0.2144), (1.566, -1.052, -0.7691), (0.4355, -1.052, -0.7691), (1.566, 0.9656, -0.7691), (0.4355, 0.9656, -0.7691), (0.0, -1.043, -0.9995), (0.0, 0.9569, -0.9995), (0.0, -1.043, 1.001), (0.0, 0.9569, 1.001), (0.0, -1.043, 0.1201), (0.0, 0.9569, 0.1201), (0.0, -1.043, 0.8828), (0.0, 0.9569, 0.8828), (0.0, -1.043, -0.1081), (0.0, 0.9569, -0.1081), (0.0, -1.043, -0.8753), (0.0, 0.9569, -0.8753)], [], [(6, 2, 3, 7), (76, 20, 17, 72), (4, 6, 7, 5), (10, 8, 9, 11), (0, 10, 11, 1), (30, 28, 36, 40), (25, 34, 22, 13), (8, 4, 5, 9), (21, 33, 46, 47), (19, 17, 39, 43), (26, 30, 18, 14), (33, 35, 50, 46), (35, 24, 12, 23), (31, 27, 15, 19), (26, 14, 15, 27), (24, 25, 13, 12), (0, 1, 25, 24), (2, 26, 27, 3), (7, 3, 27, 31), (10, 0, 24, 35), (6, 4, 28, 30), (2, 6, 30, 26), (5, 7, 31, 29), (11, 9, 32, 34), (9, 5, 29, 32), (1, 11, 34, 25), (8, 10, 35, 33), (36, 37, 53, 52), (50, 51, 67, 66), (48, 44, 60, 64), (49, 48, 64, 65), (22, 34, 48, 49), (35, 23, 51, 50), (28, 16, 37, 36), (16, 18, 41, 37), (29, 31, 42, 38), (23, 21, 47, 51), (17, 29, 38, 39), (34, 32, 44, 48), (18, 30, 40, 41), (31, 19, 43, 42), (20, 22, 49, 45), (32, 20, 45, 44), (62, 66, 67, 63), (64, 60, 61, 65), (54, 58, 59, 55), (56, 52, 53, 57), (46, 50, 66, 62), (51, 47, 63, 67), (39, 38, 54, 55), (45, 49, 65, 61), (41, 40, 56, 57), (43, 39, 55, 59), (42, 43, 59, 58), (37, 41, 57, 53), (44, 45, 61, 60), (40, 36, 52, 56), (47, 46, 62, 63), (38, 42, 58, 54), (21, 23, 79, 77), (13, 22, 78, 68), (8, 33, 28, 4), (22, 20, 76, 78), (17, 19, 74, 72), (14, 18, 75, 71), (18, 16, 73, 75), (23, 12, 69, 79), (19, 15, 70, 74), (14, 71, 70, 15), (12, 13, 68, 69), (77, 73, 16, 21), (32, 29, 17, 20), (28, 33, 21, 16), (74, 75, 71, 70), (72, 73, 75, 74), (78, 79, 77, 76), (68, 69, 79, 78), (76, 77, 73, 72)])
_uv = me_cube.uv_layers.new(name='UVMap')
_uv.uv.foreach_set('vector', [0.01632, 0.2776, 1.157e-07, 0.2776, 0.0, 1.654e-08, 0.01632, 3.309e-08, 0.8321, 0.4314, 0.7993, 0.4314, 0.7993, 0.3997, 0.8321, 0.3997, 0.1221, 0.2776, 0.01632, 0.2776, 0.01632, 3.309e-08, 0.1221, 0.0, 0.2601, 0.2776, 0.1537, 0.2776, 0.1537, 3.309e-08, 0.2601, 1.654e-08, 0.2774, 0.2776, 0.2601, 0.2776, 0.2601, 1.654e-08, 0.2774, 1.654e-08, 0.9063, 0.4234, 0.9063, 0.3175, 0.9794, 0.327, 0.9794, 0.4139, 0.5873, 0.5551, 0.5873, 0.5379, 0.7993, 0.5379, 0.7993, 0.5551, 0.1537, 0.2776, 0.1221, 0.2776, 0.1221, 0.0, 0.1537, 3.309e-08, 0.3356, 0.4897, 0.3356, 0.2776, 0.4087, 0.2941, 0.4087, 0.4732, 0.9063, 0.3175, 0.9063, 0.2117, 0.9794, 0.2212, 0.9794, 0.308, 0.0, 0.5877, 0.01632, 0.5877, 0.01632, 0.7999, 3.306e-08, 0.7999, 0.2191, 0.8327, 0.2191, 0.9391, 0.1461, 0.9296, 0.1461, 0.8422, 0.2601, 0.5877, 0.2774, 0.5877, 0.2774, 0.7999, 0.2601, 0.7999, 0.5873, 0.2939, 0.5873, 0.2776, 0.7993, 0.2776, 0.7993, 0.2939, 0.5547, 0.245, 0.5547, 0.0328, 0.8321, 0.0328, 0.8321, 0.245, 0.3099, 0.2776, 0.3099, 0.0, 0.5219, 4.963e-08, 0.5219, 0.2776, 0.2774, 0.2776, 0.2774, 0.0, 0.3099, 0.0, 0.3099, 0.2776, 0.5547, 0.2776, 0.5547, 0.245, 0.8321, 0.245, 0.8321, 0.2776, 0.5547, 0.2939, 0.5547, 0.2776, 0.5873, 0.2776, 0.5873, 0.2939, 0.2601, 0.5551, 0.2774, 0.5551, 0.2774, 0.5877, 0.2601, 0.5877, 0.01632, 0.5551, 0.1221, 0.5551, 0.1221, 0.5877, 0.01632, 0.5877, 0.0, 0.5551, 0.01632, 0.5551, 0.01632, 0.5877, 0.0, 0.5877, 0.5547, 0.3997, 0.5547, 0.2939, 0.5873, 0.2939, 0.5873, 0.3997, 0.5547, 0.5379, 0.5547, 0.4314, 0.5873, 0.4314, 0.5873, 0.5379, 0.5547, 0.4314, 0.5547, 0.3997, 0.5873, 0.3997, 0.5873, 0.4314, 0.5547, 0.5551, 0.5547, 0.5379, 0.5873, 0.5379, 0.5873, 0.5551, 0.1537, 0.5551, 0.2601, 0.5551, 0.2601, 0.5877, 0.1537, 0.5877, 0.4099, 0.7019, 0.4099, 0.8809, 0.3356, 0.8699, 0.3356, 0.713, 0.8493, 0.5551, 0.8493, 0.7341, 0.775, 0.7231, 0.775, 0.5662, 0.8493, 0.891, 0.8493, 0.9784, 0.775, 0.9732, 0.775, 0.8962, 0.4099, 0.8809, 0.4099, 0.7019, 0.4841, 0.713, 0.4841, 0.8699, 0.4817, 0.4897, 0.4817, 0.2776, 0.5547, 0.2941, 0.5547, 0.4732, 0.4817, 0.4897, 0.4817, 0.7019, 0.4087, 0.6853, 0.4087, 0.5063, 0.5547, 0.4897, 0.5547, 0.7019, 0.4817, 0.6853, 0.4817, 0.5063, 0.9794, 0.1058, 0.9794, 0.2117, 0.9063, 0.2022, 0.9063, 0.1153, 0.9794, 0.0, 0.9794, 0.1058, 0.9063, 0.09634, 0.9063, 0.0095, 0.07303, 0.8327, 0.07303, 0.9391, 0.0, 0.9296, 0.0, 0.8422, 0.3356, 0.7019, 0.3356, 0.4897, 0.4087, 0.5063, 0.4087, 0.6853, 0.1461, 0.8327, 0.1461, 0.9391, 0.07303, 0.9296, 0.07303, 0.8422, 0.6278, 0.5551, 0.6278, 0.7673, 0.5547, 0.7507, 0.5547, 0.5717, 0.7008, 0.5551, 0.7008, 0.7673, 0.6278, 0.7507, 0.6278, 0.5717, 0.2921, 0.8327, 0.2921, 0.9391, 0.2191, 0.9296, 0.2191, 0.8422, 0.4817, 0.2776, 0.4817, 0.4897, 0.4087, 0.4732, 0.4087, 0.2941, 0.775, 0.7341, 0.852, 0.7341, 0.852, 0.891, 0.775, 0.891, 0.5547, 0.7673, 0.6316, 0.7673, 0.6316, 0.9242, 0.5547, 0.9242, 0.852, 0.7341, 0.9284, 0.7341, 0.9284, 0.891, 0.852, 0.891, 0.8493, 0.5551, 0.9258, 0.5551, 0.9258, 0.712, 0.8493, 0.712, 0.9235, 0.891, 0.9235, 0.9784, 0.8493, 0.9732, 0.8493, 0.8962, 0.4099, 0.8809, 0.4099, 0.9683, 0.3356, 0.9631, 0.3356, 0.8861, 0.7008, 0.7341, 0.7008, 0.5551, 0.775, 0.5662, 0.775, 0.7231, 0.4099, 0.9683, 0.4099, 0.8809, 0.4841, 0.8861, 0.4841, 0.9631, 0.775, 0.7341, 0.775, 0.9132, 0.7008, 0.9021, 0.7008, 0.7452, 1.0, 0.5551, 1.0, 0.642, 0.9258, 0.6368, 0.9258, 0.5603, 0.8321, 0.358, 0.8321, 0.179, 0.9063, 0.1901, 0.9063, 0.347, 0.9806, 0.4234, 0.9806, 0.5102, 0.9063, 0.5051, 0.9063, 0.4285, 0.9063, 0.358, 0.9063, 0.5371, 0.8321, 0.526, 0.8321, 0.3691, 0.775, 0.9132, 0.775, 1.0, 0.7008, 0.9948, 0.7008, 0.9183, 0.8321, 0.179, 0.8321, 0.0, 0.9063, 0.01106, 0.9063, 0.168, 0.9978, 0.891, 0.9978, 0.9779, 0.9235, 0.9727, 0.9235, 0.8962, 0.1537, 0.7999, 0.2601, 0.7999, 0.2601, 0.8327, 0.1537, 0.8327, 0.7993, 0.5551, 0.7993, 0.5379, 0.8321, 0.5379, 0.8321, 0.5551, 0.1537, 0.5551, 0.1537, 0.5877, 0.1221, 0.5877, 0.1221, 0.5551, 0.7993, 0.5379, 0.7993, 0.4314, 0.8321, 0.4314, 0.8321, 0.5379, 0.7993, 0.3997, 0.7993, 0.2939, 0.8321, 0.2939, 0.8321, 0.3997, 3.306e-08, 0.7999, 0.01632, 0.7999, 0.01632, 0.8327, 3.306e-08, 0.8327, 0.01632, 0.7999, 0.1221, 0.7999, 0.1221, 0.8327, 0.01632, 0.8327, 0.2601, 0.7999, 0.2774, 0.7999, 0.2774, 0.8327, 0.2601, 0.8327, 0.7993, 0.2939, 0.7993, 0.2776, 0.8321, 0.2776, 0.8321, 0.2939, 0.5547, 0.0328, 0.5547, 0.0, 0.8321, 1.29e-07, 0.8321, 0.0328, 0.5219, 0.2776, 0.5219, 4.963e-08, 0.5547, 4.963e-08, 0.5547, 0.2776, 0.1537, 0.8327, 0.1221, 0.8327, 0.1221, 0.7999, 0.1537, 0.7999, 0.5873, 0.4314, 0.5873, 0.3997, 0.7993, 0.3997, 0.7993, 0.4314, 0.1221, 0.5877, 0.1537, 0.5877, 0.1537, 0.7999, 0.1221, 0.7999, 0.01632, 0.2776, 0.01632, 0.5551, 6.613e-08, 0.5551, 0.0, 0.2776, 0.1221, 0.2776, 0.1221, 0.5551, 0.01632, 0.5551, 0.01632, 0.2776, 0.2601, 0.2776, 0.2601, 0.5551, 0.1537, 0.5551, 0.1537, 0.2776, 0.2774, 0.2776, 0.2774, 0.5551, 0.2601, 0.5551, 0.2601, 0.2776, 0.1537, 0.2776, 0.1537, 0.5551, 0.1221, 0.5551, 0.1221, 0.2776])
me_cube.materials.append(mat_material)
me_cube.use_remesh_preserve_volume = False
me_cube.use_remesh_preserve_attributes = False
me_cube.use_mirror_vertex_groups = False
me_cube.update()
me_plane_003 = bpy.data.meshes.new('Plane.003')
me_plane_003.from_pydata([(-0.0005158, 1.49e-08, -0.02607), (-0.0005158, 2.608e-08, 0.02362), (-0.02552, 2.235e-08, -0.001222), (0.02448, 2.235e-08, -0.001222), (-0.0005158, 2.235e-08, -0.001222), (-0.0005158, 0.05444, -0.02607), (-0.0005158, 0.05444, -0.001222), (-0.0005158, 0.05444, 0.02362), (-0.02552, 0.05444, -0.001222), (-0.0005158, 0.05444, -0.001222), (-0.0005158, 0.03482, -0.02607), (-0.02552, 0.03482, -0.001222), (-0.0005158, 0.03482, 0.02362), (0.02448, 0.03482, -0.001222), (0.173, 0.05501, 0.0138), (0.145, 0.05444, -0.01306), (0.145, 0.05444, 0.01622), (0.145, 0.03712, -0.01306), (0.145, 0.03712, 0.01622), (0.173, 0.03906, 0.0138), (0.01796, 2.235e-08, 0.01482), (-0.0005158, 0.05444, 0.01482), (0.01796, 0.03482, 0.01482), (0.1635, 0.05501, 0.01808), (0.1635, 0.03906, 0.01808), (0.01796, 2.235e-08, -0.01727), (-0.0005158, 0.05444, -0.01727), (0.01796, 0.03482, -0.01727), (0.1635, 0.05501, -0.0008231), (0.1635, 0.03906, -0.0008231), (-0.01892, 2.235e-08, -0.01727), (-0.0005158, 0.05444, -0.01727), (-0.0005158, 2.235e-08, -0.01727), (-0.01892, 0.03482, -0.01727), (-0.01892, 0.05444, -0.01727), (-0.01895, 0.05444, 0.01482), (-0.0005158, 2.235e-08, 0.01482), (-0.01895, 0.03482, 0.01482), (-0.01895, 2.235e-08, 0.01482), (-0.0005158, 0.05444, 0.01482), (0.02448, 0.03482, -0.02607), (0.02448, 0.05444, -0.02607), (0.02448, 0.03482, -0.001222), (0.02448, 0.05444, -0.001222), (0.02448, 0.05444, 0.02362), (0.02448, 0.03482, 0.02362), (0.02448, 0.03482, 0.01482), (0.02448, 0.05444, 0.01482), (0.02448, 0.05444, -0.01727), (0.02448, 0.03482, -0.01727), (0.145, 0.05444, 0.001581), (0.145, 0.05444, -0.00787), (0.145, 0.05444, 0.01103), (0.145, 0.03712, 0.01103), (0.145, 0.03712, -0.00787), (0.145, 0.03712, 0.001581), (0.05461, 0.03482, -0.02185), (0.08474, 0.03482, -0.01854), (0.1149, 0.03482, -0.01644), (0.05461, 0.03482, 0.0194), (0.08474, 0.03482, 0.0161), (0.1149, 0.03482, 0.014), (0.1149, 0.05444, -0.01644), (0.08474, 0.05444, -0.01854), (0.05461, 0.05444, -0.02185), (0.1149, 0.05444, 0.014), (0.08474, 0.05444, 0.0161), (0.05461, 0.05444, 0.0194), (0.05461, 0.05444, -0.001222), (0.08474, 0.05444, -0.001222), (0.1149, 0.05444, -0.001222), (0.05461, 0.05444, -0.01454), (0.08474, 0.05444, -0.01241), (0.1149, 0.05444, -0.01105), (0.05461, 0.05444, 0.01209), (0.08474, 0.05444, 0.009962), (0.1149, 0.05444, 0.008605), (0.05461, 0.03482, 0.01209), (0.08474, 0.03482, 0.009962), (0.1149, 0.03482, 0.008605), (0.05461, 0.03482, -0.01454), (0.08474, 0.03482, -0.01241), (0.1149, 0.03482, -0.01105), (0.05461, 0.03482, -0.001222), (0.08474, 0.03482, -0.001222), (0.1149, 0.03482, -0.001222)], [], [(2, 30, 32, 4), (3, 4, 32, 25), (1, 38, 36), (4, 3, 20, 36), (8, 6, 31, 34), (9, 26, 31, 6), (7, 39, 35), (6, 39, 21, 9), (11, 8, 34, 33), (82, 54, 55, 85), (62, 15, 17, 58), (12, 7, 35, 37), (1, 12, 37, 38), (25, 27, 13, 3), (20, 22, 12, 1), (2, 11, 33, 30), (24, 23, 16, 18), (29, 28, 14, 19), (76, 52, 50, 70), (73, 51, 15, 62), (79, 53, 18, 61), (61, 18, 16, 65), (85, 55, 53, 79), (65, 16, 52, 76), (19, 14, 23, 24), (3, 13, 22, 20), (70, 50, 51, 73), (17, 15, 28, 29), (0, 10, 27, 25), (58, 17, 54, 82), (30, 0, 32), (31, 5, 34), (32, 0, 25), (34, 5, 10, 33), (33, 10, 0, 30), (26, 5, 31), (39, 6, 8, 35), (20, 1, 36), (39, 7, 21), (35, 8, 11, 37), (37, 11, 2, 38), (38, 2, 4, 36), (10, 40, 49, 27), (9, 43, 48, 26), (7, 44, 47, 21), (13, 42, 46, 22), (12, 45, 44, 7), (22, 46, 45, 12), (26, 48, 41, 5), (21, 47, 43, 9), (5, 41, 40, 10), (27, 49, 42, 13), (50, 14, 28, 51), (16, 23, 52), (52, 23, 14, 50), (51, 28, 15), (54, 29, 19, 55), (53, 24, 18), (55, 19, 24, 53), (17, 29, 54), (40, 56, 80, 49), (56, 57, 81, 80), (57, 58, 82, 81), (43, 68, 71, 48), (68, 69, 72, 71), (69, 70, 73, 72), (44, 67, 74, 47), (67, 66, 75, 74), (66, 65, 76, 75), (42, 83, 77, 46), (83, 84, 78, 77), (84, 85, 79, 78), (45, 59, 67, 44), (59, 60, 66, 67), (60, 61, 65, 66), (46, 77, 59, 45), (77, 78, 60, 59), (78, 79, 61, 60), (48, 71, 64, 41), (71, 72, 63, 64), (72, 73, 62, 63), (47, 74, 68, 43), (74, 75, 69, 68), (75, 76, 70, 69), (41, 64, 56, 40), (64, 63, 57, 56), (63, 62, 58, 57), (49, 80, 83, 42), (80, 81, 84, 83), (81, 82, 85, 84)])
_uv = me_plane_003.uv_layers.new(name='UVMap')
_uv.uv.foreach_set('vector', [0.8483, 0.2659, 0.9275, 0.2613, 0.9637, 0.3411, 0.8975, 0.3742, 0.9466, 0.4825, 0.8975, 0.3742, 0.9637, 0.3411, 1.0, 0.4211, 0.795, 0.4255, 0.7951, 0.3274, 0.8313, 0.4073, 0.8975, 0.3742, 0.9466, 0.4825, 0.8676, 0.4874, 0.8313, 0.4073, 0.795, 0.6067, 0.9092, 0.6067, 0.9092, 0.6837, 0.8251, 0.6837, 0.0, 0.0, 0.0, 0.0, 0.0, 0.0, 0.0, 0.0, 0.9092, 0.4874, 0.9092, 0.5296, 0.825, 0.5296, 0.0, 0.0, 0.0, 0.0, 0.0, 0.0, 0.0, 0.0, 0.8514, 0.09415, 0.8514, 5.365e-08, 0.9307, 1.788e-08, 0.9307, 0.09415, 0.318, 0.2793, 0.3325, 0.1345, 0.3757, 0.1345, 0.3629, 0.2793, 0.7932, 0.5431, 0.7927, 0.686, 0.7135, 0.6857, 0.7035, 0.5427, 0.1594, 0.8207, 0.249, 0.8204, 0.2493, 0.9135, 0.1597, 0.9138, 0.0002473, 0.8212, 0.1594, 0.8207, 0.1597, 0.9138, 0.0005256, 0.9143, 0.795, 0.8931, 0.795, 0.7259, 0.8517, 0.7259, 0.8517, 0.8931, 0.0, 0.7385, 0.1592, 0.7379, 0.1594, 0.8207, 0.0002473, 0.8212, 0.8514, 0.2613, 0.8514, 0.09415, 0.9307, 0.09415, 0.9307, 0.2613, 0.1764, 0.0429, 0.2493, 0.04266, 0.247, 0.1318, 0.1678, 0.1321, 0.7221, 0.7879, 0.795, 0.7881, 0.7948, 0.8525, 0.7219, 0.8522, 0.6349, 0.5539, 0.646, 0.6985, 0.6028, 0.6985, 0.59, 0.5539, 0.5451, 0.5539, 0.5596, 0.6985, 0.5359, 0.6985, 0.5204, 0.5539, 0.4078, 0.2793, 0.4189, 0.1345, 0.4426, 0.1345, 0.4324, 0.2793, 0.1578, 0.2769, 0.1678, 0.1321, 0.247, 0.1318, 0.2474, 0.2766, 0.3629, 0.2793, 0.3757, 0.1345, 0.4189, 0.1345, 0.4078, 0.2793, 0.6595, 0.5539, 0.6697, 0.6985, 0.646, 0.6985, 0.6349, 0.5539, 0.1763, 0.0002405, 0.2492, 0.0, 0.2493, 0.04266, 0.1764, 0.0429, 0.8517, 0.8931, 0.8517, 0.7259, 0.9308, 0.7259, 0.9308, 0.8931, 0.59, 0.5539, 0.6028, 0.6985, 0.5596, 0.6985, 0.5451, 0.5539, 0.7135, 0.6857, 0.7927, 0.686, 0.795, 0.7881, 0.7221, 0.7879, 0.569, 0.8328, 0.569, 1.0, 0.4764, 1.0, 0.4764, 0.8328, 0.2933, 0.2793, 0.3088, 0.1345, 0.3325, 0.1345, 0.318, 0.2793, 0.9275, 0.2613, 1.0, 0.3229, 0.9637, 0.3411, 0.9092, 0.6837, 0.9092, 0.7259, 0.8251, 0.6837, 0.9637, 0.3411, 1.0, 0.3229, 1.0, 0.4211, 0.9307, 1.788e-08, 0.9999, 0.0, 0.9999, 0.09415, 0.9307, 0.09415, 0.9307, 0.09415, 0.9999, 0.09415, 0.9999, 0.2613, 0.9307, 0.2613, 0.0, 0.0, 0.0, 0.0, 0.0, 0.0, 0.9092, 0.5296, 0.9092, 0.6067, 0.795, 0.6067, 0.825, 0.5296, 0.8676, 0.4874, 0.795, 0.4255, 0.8313, 0.4073, 0.0, 0.0, 0.0, 0.0, 0.0, 0.0, 0.795, 7.153e-08, 0.8514, 5.365e-08, 0.8514, 0.09415, 0.795, 0.09415, 0.795, 0.09415, 0.8514, 0.09415, 0.8514, 0.2613, 0.795, 0.2613, 0.7951, 0.3274, 0.8483, 0.2659, 0.8975, 0.3742, 0.8313, 0.4073, 0.2493, 0.8331, 0.2493, 0.7131, 0.2895, 0.7131, 0.2895, 0.7444, 0.59, 5.449e-09, 0.59, 0.12, 0.5167, 0.12, 0.5167, 8.802e-09, 0.7035, 0.0, 0.7035, 0.12, 0.6633, 0.12, 0.6633, 1.816e-09, 0.3629, 0.7131, 0.3629, 0.7131, 0.4362, 0.7131, 0.4362, 0.7444, 0.1594, 0.8207, 0.159, 0.7016, 0.2487, 0.7013, 0.249, 0.8204, 0.4362, 0.7444, 0.4362, 0.7131, 0.4764, 0.7131, 0.4764, 0.8331, 0.5167, 8.802e-09, 0.5167, 0.12, 0.4764, 0.12, 0.4764, 1.062e-08, 0.6633, 1.816e-09, 0.6633, 0.12, 0.59, 0.12, 0.59, 5.449e-09, 0.795, 0.0003268, 0.7946, 0.115, 0.705, 0.1146, 0.7053, 0.0, 0.2895, 0.7444, 0.2895, 0.7131, 0.3629, 0.7131, 0.3629, 0.7131, 0.6028, 0.6985, 0.6586, 0.8328, 0.5918, 0.7872, 0.5596, 0.6985, 0.6697, 0.6985, 0.6782, 0.7872, 0.646, 0.6985, 0.646, 0.6985, 0.6782, 0.7872, 0.6586, 0.8328, 0.6028, 0.6985, 0.5596, 0.6985, 0.5918, 0.7872, 0.5359, 0.6985, 0.3325, 0.1345, 0.3647, 0.04558, 0.4315, 0.0, 0.3757, 0.1345, 0.4189, 0.1345, 0.4511, 0.04558, 0.4426, 0.1345, 0.3757, 0.1345, 0.4315, 0.0, 0.4511, 0.04558, 0.4189, 0.1345, 0.3088, 0.1345, 0.3647, 0.04558, 0.3325, 0.1345, 0.2493, 0.7131, 0.2686, 0.5685, 0.302, 0.5685, 0.2895, 0.7131, 0.2686, 0.5685, 0.2837, 0.4239, 0.3118, 0.4239, 0.302, 0.5685, 0.2837, 0.4239, 0.2933, 0.2793, 0.318, 0.2793, 0.3118, 0.4239, 0.59, 0.12, 0.59, 0.2646, 0.5291, 0.2646, 0.5167, 0.12, 0.59, 0.2646, 0.59, 0.4093, 0.5389, 0.4093, 0.5291, 0.2646, 0.59, 0.4093, 0.59, 0.5539, 0.5451, 0.5539, 0.5389, 0.4093, 0.7035, 0.12, 0.6842, 0.2646, 0.6508, 0.2646, 0.6633, 0.12, 0.6842, 0.2646, 0.6691, 0.4093, 0.6411, 0.4093, 0.6508, 0.2646, 0.6691, 0.4093, 0.6595, 0.5539, 0.6349, 0.5539, 0.6411, 0.4093, 0.3629, 0.7131, 0.3629, 0.5685, 0.4237, 0.5685, 0.4362, 0.7131, 0.3629, 0.5685, 0.3629, 0.4239, 0.414, 0.4239, 0.4237, 0.5685, 0.3629, 0.4239, 0.3629, 0.2793, 0.4078, 0.2793, 0.414, 0.4239, 0.159, 0.7016, 0.1586, 0.5606, 0.2483, 0.5604, 0.2487, 0.7013, 0.1586, 0.5606, 0.1582, 0.4191, 0.2478, 0.4189, 0.2483, 0.5604, 0.1582, 0.4191, 0.1578, 0.2769, 0.2474, 0.2766, 0.2478, 0.4189, 0.4362, 0.7131, 0.4237, 0.5685, 0.4571, 0.5685, 0.4764, 0.7131, 0.4237, 0.5685, 0.414, 0.4239, 0.442, 0.4239, 0.4571, 0.5685, 0.414, 0.4239, 0.4078, 0.2793, 0.4324, 0.2793, 0.442, 0.4239, 0.5167, 0.12, 0.5291, 0.2646, 0.4957, 0.2646, 0.4764, 0.12, 0.5291, 0.2646, 0.5389, 0.4093, 0.5108, 0.4093, 0.4957, 0.2646, 0.5389, 0.4093, 0.5451, 0.5539, 0.5204, 0.5539, 0.5108, 0.4093, 0.6633, 0.12, 0.6508, 0.2646, 0.59, 0.2646, 0.59, 0.12, 0.6508, 0.2646, 0.6411, 0.4093, 0.59, 0.4093, 0.59, 0.2646, 0.6411, 0.4093, 0.6349, 0.5539, 0.59, 0.5539, 0.59, 0.4093, 0.7946, 0.115, 0.7941, 0.2591, 0.7045, 0.2588, 0.705, 0.1146, 0.7941, 0.2591, 0.7936, 0.4019, 0.704, 0.4016, 0.7045, 0.2588, 0.7936, 0.4019, 0.7932, 0.5431, 0.7035, 0.5427, 0.704, 0.4016, 0.2895, 0.7131, 0.302, 0.5685, 0.3629, 0.5685, 0.3629, 0.7131, 0.302, 0.5685, 0.3118, 0.4239, 0.3629, 0.4239, 0.3629, 0.5685, 0.3118, 0.4239, 0.318, 0.2793, 0.3629, 0.2793, 0.3629, 0.4239])
me_plane_003.use_remesh_preserve_volume = False
me_plane_003.use_remesh_preserve_attributes = False
me_plane_003.use_mirror_vertex_groups = False
me_plane_003.update()
me_plane = bpy.data.meshes.new('Plane')
me_plane.from_pydata([(0.0, 4.048e-09, -0.02485), (0.0, -4.048e-09, 0.02485), (-0.02485, 0.0, 0.0), (0.02485, 0.0, 0.0), (0.0, 0.0, 0.0), (0.0, -0.05444, -0.02485), (0.0, -0.05444, -8.869e-09), (0.0, -0.05444, 0.02485), (-0.02485, -0.05444, -8.869e-09), (0.0, -0.05444, -8.869e-09), (0.0, -0.03482, -0.02485), (-0.02485, -0.03482, -5.674e-09), (0.0, -0.03482, 0.02485), (0.02485, -0.03482, -5.674e-09), (0.1724, -0.05501, 0.01502), (0.1446, -0.05444, -0.01183), (0.1446, -0.05444, 0.01744), (0.1446, -0.03712, -0.01183), (0.1446, -0.03712, 0.01744), (0.1724, -0.03906, 0.01502), (0.01836, -2.614e-09, 0.01604), (0.0, -0.05444, 0.01604), (0.01836, -0.03482, 0.01604), (0.163, -0.05501, 0.0193), (0.163, -0.03906, 0.0193), (0.01836, 2.614e-09, -0.01604), (0.0, -0.05444, -0.01604), (0.01836, -0.03482, -0.01604), (0.163, -0.05501, 0.0003994), (0.163, -0.03906, 0.0003994), (-0.01829, 2.614e-09, -0.01604), (0.0, -0.05444, -0.01604), (0.0, 2.614e-09, -0.01604), (-0.01829, -0.03482, -0.01604), (-0.01829, -0.05444, -0.01604), (-0.01832, -0.05444, 0.01604), (0.0, -2.614e-09, 0.01604), (-0.01832, -0.03482, 0.01604), (-0.01832, -2.614e-09, 0.01604), (0.0, -0.05444, 0.01604), (0.02485, -0.03482, -0.02485), (0.02485, -0.05444, -0.02485), (0.02485, -0.03482, -5.674e-09), (0.02485, -0.05444, -8.869e-09), (0.02485, -0.05444, 0.02485), (0.02485, -0.03482, 0.02485), (0.02485, -0.03482, 0.01604), (0.02485, -0.05444, 0.01604), (0.02485, -0.05444, -0.01604), (0.02485, -0.03482, -0.01604), (0.1446, -0.05444, 0.002803), (0.1446, -0.05444, -0.006648), (0.1446, -0.05444, 0.01225), (0.1446, -0.03712, 0.01225), (0.1446, -0.03712, -0.006648), (0.1446, -0.03712, 0.002803), (0.05479, -0.03482, -0.02062), (0.08473, -0.03482, -0.01732), (0.1147, -0.03482, -0.01522), (0.05479, -0.03482, 0.02062), (0.08473, -0.03482, 0.01732), (0.1147, -0.03482, 0.01522), (0.1147, -0.05444, -0.01522), (0.08473, -0.05444, -0.01732), (0.05479, -0.05444, -0.02062), (0.1147, -0.05444, 0.01522), (0.08473, -0.05444, 0.01732), (0.05479, -0.05444, 0.02062), (0.05479, -0.05444, -8.785e-09), (0.08473, -0.05444, -8.73e-09), (0.1147, -0.05444, -8.696e-09), (0.05479, -0.05444, -0.01332), (0.08473, -0.05444, -0.01118), (0.1147, -0.05444, -0.009828), (0.05479, -0.05444, 0.01332), (0.08473, -0.05444, 0.01118), (0.1147, -0.05444, 0.009828), (0.05479, -0.03482, 0.01332), (0.08473, -0.03482, 0.01118), (0.1147, -0.03482, 0.009828), (0.05479, -0.03482, -0.01332), (0.08473, -0.03482, -0.01118), (0.1147, -0.03482, -0.009828), (0.05479, -0.03482, -5.735e-09), (0.08473, -0.03482, -5.795e-09), (0.1147, -0.03482, -5.833e-09)], [], [(2, 4, 32, 30), (3, 25, 32, 4), (1, 36, 38), (4, 36, 20, 3), (8, 34, 31, 6), (9, 6, 31, 26), (7, 35, 39), (6, 9, 21, 39), (11, 33, 34, 8), (82, 85, 55, 54), (62, 58, 17, 15), (12, 37, 35, 7), (1, 38, 37, 12), (25, 3, 13, 27), (20, 1, 12, 22), (2, 30, 33, 11), (24, 18, 16, 23), (29, 19, 14, 28), (76, 70, 50, 52), (73, 62, 15, 51), (79, 61, 18, 53), (61, 65, 16, 18), (85, 79, 53, 55), (65, 76, 52, 16), (19, 24, 23, 14), (3, 20, 22, 13), (70, 73, 51, 50), (17, 29, 28, 15), (0, 25, 27, 10), (58, 82, 54, 17), (30, 32, 0), (31, 34, 5), (32, 25, 0), (34, 33, 10, 5), (33, 30, 0, 10), (26, 31, 5), (39, 35, 8, 6), (20, 36, 1), (39, 21, 7), (35, 37, 11, 8), (37, 38, 2, 11), (38, 36, 4, 2), (10, 27, 49, 40), (9, 26, 48, 43), (7, 21, 47, 44), (13, 22, 46, 42), (12, 7, 44, 45), (22, 12, 45, 46), (26, 5, 41, 48), (21, 9, 43, 47), (5, 10, 40, 41), (27, 13, 42, 49), (50, 51, 28, 14), (16, 52, 23), (52, 50, 14, 23), (51, 15, 28), (54, 55, 19, 29), (53, 18, 24), (55, 53, 24, 19), (17, 54, 29), (40, 49, 80, 56), (56, 80, 81, 57), (57, 81, 82, 58), (43, 48, 71, 68), (68, 71, 72, 69), (69, 72, 73, 70), (44, 47, 74, 67), (67, 74, 75, 66), (66, 75, 76, 65), (42, 46, 77, 83), (83, 77, 78, 84), (84, 78, 79, 85), (45, 44, 67, 59), (59, 67, 66, 60), (60, 66, 65, 61), (46, 45, 59, 77), (77, 59, 60, 78), (78, 60, 61, 79), (48, 41, 64, 71), (71, 64, 63, 72), (72, 63, 62, 73), (47, 43, 68, 74), (74, 68, 69, 75), (75, 69, 70, 76), (41, 40, 56, 64), (64, 56, 57, 63), (63, 57, 58, 62), (49, 42, 83, 80), (80, 83, 84, 81), (81, 84, 85, 82)])
_uv = me_plane.uv_layers.new(name='UVMap')
_uv.uv.foreach_set('vector', [0.3105, 0.9204, 0.3609, 0.8216, 0.4287, 0.8522, 0.3917, 0.9249, 0.4113, 0.7229, 0.466, 0.7792, 0.4287, 0.8522, 0.3609, 0.8216, 0.2558, 0.7743, 0.293, 0.7911, 0.2559, 0.8639, 0.3609, 0.8216, 0.293, 0.7911, 0.3303, 0.7181, 0.4113, 0.7229, 0.8835, 0.8696, 0.9142, 0.7989, 1.0, 0.7989, 1.0, 0.8696, 0.0, 0.0, 0.0, 0.0, 0.0, 0.0, 0.0, 0.0, 1.0, 0.9791, 0.9141, 0.9403, 1.0, 0.9403, 0.0, 0.0, 0.0, 0.0, 0.0, 0.0, 0.0, 0.0, 0.8023, 0.8465, 0.7441, 0.8465, 0.7441, 0.76, 0.8023, 0.76, 0.5815, 0.5054, 0.6276, 0.5054, 0.6408, 0.6375, 0.5965, 0.6375, 0.5111, 0.132, 0.4191, 0.132, 0.4299, 0.0, 0.5111, 5.222e-08, 0.1636, 0.07571, 0.1638, 0.0004872, 0.2558, 0.0007616, 0.2556, 0.07598, 0.0002877, 0.07522, 0.0005417, 0.0, 0.1638, 0.0004872, 0.1636, 0.07571, 0.6447, 0.9138, 0.5639, 0.9138, 0.5639, 0.7603, 0.6447, 0.7603, 0.0, 0.1604, 0.0002877, 0.07522, 0.1636, 0.07571, 0.1633, 0.1609, 0.8023, 1.0, 0.7441, 1.0, 0.7441, 0.8465, 0.8023, 0.8465, 0.181, 0.7915, 0.1722, 0.7122, 0.2534, 0.7125, 0.2558, 0.7918, 0.6511, 0.8387, 0.6487, 0.7623, 0.7235, 0.7603, 0.7259, 0.8366, 0.9068, 0.2546, 0.8607, 0.2546, 0.8738, 0.1226, 0.9181, 0.1226, 0.8146, 0.2546, 0.7893, 0.2546, 0.8052, 0.1226, 0.8295, 0.1226, 0.6737, 0.5054, 0.699, 0.5054, 0.7094, 0.6375, 0.6851, 0.6375, 0.1619, 0.5825, 0.2539, 0.5828, 0.2534, 0.7125, 0.1722, 0.7122, 0.6276, 0.5054, 0.6737, 0.5054, 0.6851, 0.6375, 0.6408, 0.6375, 0.932, 0.2546, 0.9068, 0.2546, 0.9181, 0.1226, 0.9424, 0.1226, 0.1809, 0.8352, 0.181, 0.7915, 0.2558, 0.7918, 0.2557, 0.8354, 0.5639, 0.9138, 0.5111, 0.9138, 0.5111, 0.7603, 0.5639, 0.7603, 0.8607, 0.2546, 0.8146, 0.2546, 0.8295, 0.1226, 0.8738, 0.1226, 0.6447, 0.924, 0.6511, 0.8387, 0.7259, 0.8366, 0.7259, 0.9218, 0.2558, 0.6374, 0.2558, 0.5565, 0.4191, 0.5565, 0.4191, 0.6374, 0.5563, 0.5054, 0.5815, 0.5054, 0.5965, 0.6375, 0.5721, 0.6375, 0.3917, 0.9249, 0.4287, 0.8522, 0.466, 0.869, 1.0, 0.7989, 0.9142, 0.7989, 1.0, 0.76, 0.4287, 0.8522, 0.466, 0.7792, 0.466, 0.869, 0.5111, 0.7181, 0.4191, 0.7181, 0.4191, 0.6374, 0.5111, 0.6374, 0.4191, 0.7181, 0.2558, 0.7181, 0.2558, 0.6374, 0.4191, 0.6374, 0.0, 0.0, 0.0, 0.0, 0.0, 0.0, 1.0, 0.9403, 0.9141, 0.9403, 0.8835, 0.8696, 1.0, 0.8696, 0.3303, 0.7181, 0.293, 0.7911, 0.2558, 0.7743, 0.0, 0.0, 0.0, 0.0, 0.0, 0.0, 0.8835, 0.76, 0.8835, 0.8465, 0.8023, 0.8465, 0.8023, 0.76, 0.8835, 0.8465, 0.8835, 1.0, 0.8023, 1.0, 0.8023, 0.8465, 0.2559, 0.8639, 0.293, 0.7911, 0.3609, 0.8216, 0.3105, 0.9204, 0.5111, 8.531e-07, 0.5524, 0.08093, 0.5524, 0.1095, 0.5111, 0.1095, 0.8607, 0.76, 0.7854, 0.76, 0.7854, 0.6505, 0.8607, 0.6505, 0.9772, 0.76, 0.9359, 0.76, 0.9359, 0.6505, 0.9772, 0.6505, 0.6276, 0.1095, 0.7029, 0.08093, 0.7029, 0.1095, 0.6276, 0.1095, 0.1636, 0.07571, 0.2556, 0.07598, 0.2552, 0.1846, 0.1632, 0.1844, 0.7029, 0.08093, 0.7441, 0.0, 0.7441, 0.1095, 0.7029, 0.1095, 0.7854, 0.76, 0.7441, 0.76, 0.7441, 0.6505, 0.7854, 0.6505, 0.9359, 0.76, 0.8607, 0.76, 0.8607, 0.6505, 0.9359, 0.6505, 0.5111, 0.6374, 0.4191, 0.6374, 0.4191, 0.5279, 0.5111, 0.5279, 0.5524, 0.08093, 0.6276, 0.1095, 0.6276, 0.1095, 0.5524, 0.1095, 0.8738, 0.1226, 0.8295, 0.1226, 0.8625, 0.04161, 0.9311, 0.0, 0.9424, 0.1226, 0.9181, 0.1226, 0.9512, 0.04161, 0.9181, 0.1226, 0.8738, 0.1226, 0.9311, 0.0, 0.9512, 0.04161, 0.8295, 0.1226, 0.8052, 0.1226, 0.8625, 0.04161, 0.5965, 0.6375, 0.6408, 0.6375, 0.6981, 0.7603, 0.6295, 0.7187, 0.6851, 0.6375, 0.7094, 0.6375, 0.7181, 0.7187, 0.6408, 0.6375, 0.6851, 0.6375, 0.7181, 0.7187, 0.6981, 0.7603, 0.5721, 0.6375, 0.5965, 0.6375, 0.6295, 0.7187, 0.5111, 0.1095, 0.5524, 0.1095, 0.5652, 0.2415, 0.5309, 0.2415, 0.5309, 0.2415, 0.5652, 0.2415, 0.5752, 0.3734, 0.5464, 0.3734, 0.5464, 0.3734, 0.5752, 0.3734, 0.5815, 0.5054, 0.5563, 0.5054, 0.8607, 0.6505, 0.7854, 0.6505, 0.7982, 0.5185, 0.8607, 0.5185, 0.8607, 0.5185, 0.7982, 0.5185, 0.8082, 0.3866, 0.8607, 0.3866, 0.8607, 0.3866, 0.8082, 0.3866, 0.8146, 0.2546, 0.8607, 0.2546, 0.9772, 0.6505, 0.9359, 0.6505, 0.9231, 0.5185, 0.9574, 0.5185, 0.9574, 0.5185, 0.9231, 0.5185, 0.9131, 0.3866, 0.9419, 0.3866, 0.9419, 0.3866, 0.9131, 0.3866, 0.9068, 0.2546, 0.932, 0.2546, 0.6276, 0.1095, 0.7029, 0.1095, 0.6901, 0.2415, 0.6276, 0.2415, 0.6276, 0.2415, 0.6901, 0.2415, 0.6801, 0.3734, 0.6276, 0.3734, 0.6276, 0.3734, 0.6801, 0.3734, 0.6737, 0.5054, 0.6276, 0.5054, 0.1632, 0.1844, 0.2552, 0.1846, 0.2548, 0.3179, 0.1628, 0.3176, 0.1628, 0.3176, 0.2548, 0.3179, 0.2543, 0.4507, 0.1623, 0.4504, 0.1623, 0.4504, 0.2543, 0.4507, 0.2539, 0.5828, 0.1619, 0.5825, 0.7029, 0.1095, 0.7441, 0.1095, 0.7243, 0.2415, 0.6901, 0.2415, 0.6901, 0.2415, 0.7243, 0.2415, 0.7088, 0.3734, 0.6801, 0.3734, 0.6801, 0.3734, 0.7088, 0.3734, 0.699, 0.5054, 0.6737, 0.5054, 0.7854, 0.6505, 0.7441, 0.6505, 0.764, 0.5185, 0.7982, 0.5185, 0.7982, 0.5185, 0.764, 0.5185, 0.7794, 0.3866, 0.8082, 0.3866, 0.8082, 0.3866, 0.7794, 0.3866, 0.7893, 0.2546, 0.8146, 0.2546, 0.9359, 0.6505, 0.8607, 0.6505, 0.8607, 0.5185, 0.9231, 0.5185, 0.9231, 0.5185, 0.8607, 0.5185, 0.8607, 0.3866, 0.9131, 0.3866, 0.9131, 0.3866, 0.8607, 0.3866, 0.8607, 0.2546, 0.9068, 0.2546, 0.5111, 0.5279, 0.4191, 0.5279, 0.4191, 0.3959, 0.5111, 0.3959, 0.5111, 0.3959, 0.4191, 0.3959, 0.4191, 0.264, 0.5111, 0.264, 0.5111, 0.264, 0.4191, 0.264, 0.4191, 0.132, 0.5111, 0.132, 0.5524, 0.1095, 0.6276, 0.1095, 0.6276, 0.2415, 0.5652, 0.2415, 0.5652, 0.2415, 0.6276, 0.2415, 0.6276, 0.3734, 0.5752, 0.3734, 0.5752, 0.3734, 0.6276, 0.3734, 0.6276, 0.5054, 0.5815, 0.5054])
me_plane.use_remesh_preserve_volume = False
me_plane.use_remesh_preserve_attributes = False
me_plane.use_mirror_vertex_groups = False
me_plane.update()

# ---- objects
ob_door_2 = bpy.data.objects.new('Door 2', me_cube_001)
ob_door_handle_4 = bpy.data.objects.new('Door Handle 4', me_plane_002)
ob_door_handle_3 = bpy.data.objects.new('Door Handle 3', me_plane_001)
ob_door_1 = bpy.data.objects.new('Door 1', me_cube)
ob_door_handle_2 = bpy.data.objects.new('Door Handle 2', me_plane_003)
ob_door_handle_1 = bpy.data.objects.new('Door Handle 1', me_plane)

# ---- transforms, parenting, visibility, modifiers, constraints
ob_door_2.location = (-0.5055, -0.002298, -0.0005072)
ob_door_2.scale = (0.5055, -0.05329, 1.0)
ob_door_2.lock_rotations_4d = False
ob_door_2.empty_display_type = 'ARROWS'
ob_door_2.lineart.crease_threshold = 0.0
ob_door_handle_4.parent = ob_door_2
ob_door_handle_4.matrix_parent_inverse = Matrix(((1.978, 0.0, 0.0, 2.275), (0.0, -18.77, 0.0, -0.04312), (-2.91e-11, 0.0, 1.0, 0.0005072), (0.0, 0.0, 0.0, 1.0)))
ob_door_handle_4.location = (-1.237, 0.05329, 1.136e-05)
ob_door_handle_4.lineart.crease_threshold = 0.0
ob_door_handle_3.parent = ob_door_2
ob_door_handle_3.matrix_parent_inverse = Matrix(((1.978, 0.0, 0.0, 2.275), (0.0, -18.77, 0.0, -0.04312), (-2.91e-11, 0.0, 1.0, 0.0005072), (0.0, 0.0, 0.0, 1.0)))
ob_door_handle_3.location = (-1.272, -0.09285, 0.001133)
ob_door_handle_3.lineart.crease_threshold = 0.0
ob_door_1.location = (-0.5055, -0.002298, -0.0005072)
ob_door_1.scale = (0.5055, -0.05329, 1.0)
ob_door_1.lock_rotations_4d = False
ob_door_1.empty_display_type = 'ARROWS'
ob_door_1.lineart.crease_threshold = 0.0
ob_door_handle_2.parent = ob_door_1
ob_door_handle_2.matrix_parent_inverse = Matrix(((1.978, 0.0, 0.0, 1.0), (0.0, -18.77, 0.0, -0.04312), (0.0, 0.0, 1.0, 0.0005072), (0.0, 0.0, 0.0, 1.0)))
ob_door_handle_2.location = (-0.4271, 0.05329, 0.001222)
ob_door_handle_2.lineart.crease_threshold = 0.0
ob_door_handle_1.parent = ob_door_1
ob_door_handle_1.matrix_parent_inverse = Matrix(((1.978, 0.0, 0.0, 1.0), (0.0, -18.77, 0.0, -0.04312), (0.0, 0.0, 1.0, 0.0005072), (0.0, 0.0, 0.0, 1.0)))
ob_door_handle_1.location = (-0.4526, -0.05329, 0.0)
ob_door_handle_1.lineart.crease_threshold = 0.0

# ---- collection membership
col_collection_1.objects.link(ob_door_2)
col_collection_1.objects.link(ob_door_handle_4)
col_collection_1.objects.link(ob_door_handle_3)
col_collection_1.objects.link(ob_door_1)
col_collection_1.objects.link(ob_door_handle_2)
col_collection_1.objects.link(ob_door_handle_1)

# ---- scene / render settings (as saved in the file)
scene.frame_start = 1; scene.frame_end = 250; scene.frame_set(1)
scene.render.engine = 'BLENDER_EEVEE_NEXT'
scene.render.resolution_percentage = 50
scene.render.dither_intensity = 0.0
scene.cycles.use_denoising = False
scene.cycles.samples = 128
scene.cycles.sampling_pattern = 'TABULATED_SOBOL'
scene.cycles.use_adaptive_sampling = False
scene.cycles.use_light_tree = False
scene.cycles.blur_glossy = 0.0
scene.cycles.sample_clamp_indirect = 0.0
scene.view_settings.view_transform = 'Standard'
bpy.context.view_layer.update()

# ---- added for rendering (the .blend has no active camera and no usable light): camera, sun
cam_auto = bpy.data.cameras.new('AutoCamera')
cam_auto.lens = 50.0
cam_auto.sensor_width = 36.0
cam_auto.clip_end = 1000.0
ob_auto_camera = bpy.data.objects.new('AutoCamera', cam_auto)
scene.collection.objects.link(ob_auto_camera)
ob_auto_camera.location = (2.13354, -3.16689, 2.11126)
ob_auto_camera.rotation_euler = (1.09748, -7.21219e-08, 0.694738)
scene.camera = ob_auto_camera
light_auto_sun = bpy.data.lights.new('AutoSun', 'SUN')
light_auto_sun.energy = 3.0
light_auto_sun.angle = 0.0523599
ob_auto_sun = bpy.data.objects.new('AutoSun', light_auto_sun)
scene.collection.objects.link(ob_auto_sun)
ob_auto_sun.rotation_euler = (0.872665, 0.174533, 0.523599)
bpy.context.view_layer.update()
